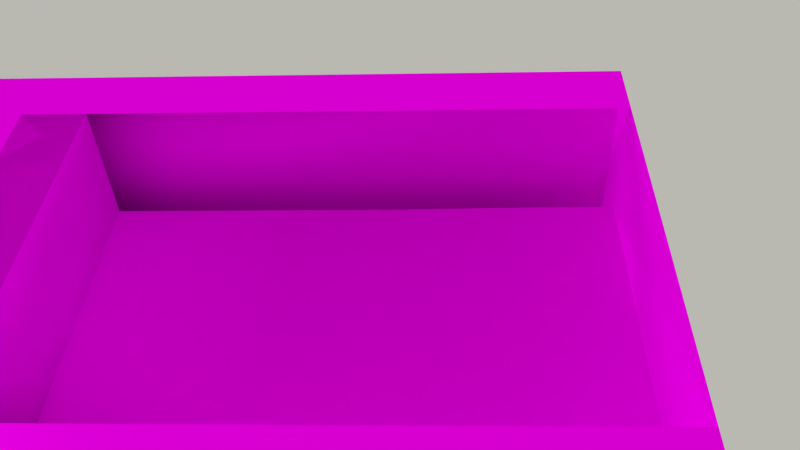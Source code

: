 # Source: wall_Obstacle.blend  (saved by Blender 2.78.0; exported with 4.5.12 LTS)
import bpy
from mathutils import Matrix  # noqa: F401  (used for matrix-valued properties, if any)

bpy.ops.wm.read_factory_settings(use_empty=True)
scene = bpy.context.scene
scene.name = 'Scene'

# ---- collections
col_collection_20 = bpy.data.collections.new('Collection 20'); scene.collection.children.link(col_collection_20)

# ---- images (referenced by path relative to the original .blend; pixels are not part of the script)
import os
ASSET_DIR = os.environ.get("B2B_ASSET_DIR", "")  # directory of the original .blend (textures are referenced by path, not embedded)
HERE = os.path.dirname(os.path.abspath(__file__))  # packed textures are extracted next to this script under _unpacked/

def load_image(name, relpath, width, height, colorspace="sRGB"):
    """Load a texture the original file referenced (path relative to the .blend, or extracted next to this script)."""
    p = next((c for c in (os.path.join(HERE, relpath), os.path.join(ASSET_DIR, relpath)) if relpath and os.path.exists(c)), "")
    if p:
        img = bpy.data.images.load(p, check_existing=True)
        img.name = name
    else:  # same state as the original file: an image datablock whose file is absent (Cycles renders it pink)
        img = bpy.data.images.new(name, width, height)
        img.source = "FILE"
        img.filepath = "//" + (relpath or name)
    img.colorspace_settings.name = colorspace
    return img
img_castlewalls_1_png_001 = load_image('Castlewalls_1.png.001', 'Castle Texture/Castlewalls_1.png', 1024, 1024, 'sRGB')
img_castlewalls_1_png = load_image('Castlewalls_1.png', 'Customer Only Download/Castlewalls_1.png', 1024, 1024, 'sRGB')

# ---- materials (node trees are filled in below, after node groups)
mat_material_003 = bpy.data.materials.new('Material.003')
mat_material_003.alpha_threshold = 0.0
mat_material_003.roughness = 0.5
mat_material_003.line_color = (0.0, 0.0, 0.0, 1.0)
mat_material_002 = bpy.data.materials.new('Material.002')
mat_material_002.alpha_threshold = 0.0
mat_material_002.roughness = 0.5
mat_material_002.specular_intensity = 0.0
mat_material_002.line_color = (0.0, 0.0, 0.0, 1.0)

# ---- material node trees
mat_material_003.use_nodes = True; mat_material_003.node_tree.nodes.clear()
_N = mat_material_003.node_tree.nodes; _L = mat_material_003.node_tree.links
n0 = _N.new('ShaderNodeOutputMaterial'); n0.name = 'Material Output'; n0.location = (300, 300)
n1 = _N.new('ShaderNodeBsdfDiffuse'); n1.name = 'Diffuse BSDF'; n1.location = (10, 300)
n2 = _N.new('ShaderNodeTexImage'); n2.name = 'Image Texture'; n2.location = (-180, 300)
n2.width = 140
n2.image = img_castlewalls_1_png_001
_L.new(n1.outputs[0], n0.inputs[0])
_L.new(n2.outputs[0], n1.inputs[0])
n0.is_active_output = True
mat_material_002.use_nodes = True; mat_material_002.node_tree.nodes.clear()
_N = mat_material_002.node_tree.nodes; _L = mat_material_002.node_tree.links
n0 = _N.new('ShaderNodeOutputMaterial'); n0.name = 'Material Output'; n0.location = (300, 300)
n1 = _N.new('ShaderNodeBsdfDiffuse'); n1.name = 'Diffuse BSDF'; n1.location = (10, 300)
n2 = _N.new('ShaderNodeTexImage'); n2.name = 'Image Texture'; n2.location = (-180, 300)
n2.width = 140
n2.image = img_castlewalls_1_png
_L.new(n1.outputs[0], n0.inputs[0])
_L.new(n2.outputs[0], n1.inputs[0])
n0.is_active_output = True

# ---- world
world_world = bpy.data.worlds.new('World'); scene.world = world_world
world_world.color = (0.4847, 0.4829, 0.4401)
world_world.use_sun_shadow = False
world_world.sun_shadow_jitter_overblur = 0.0
world_world.cycles.sampling_method = 'NONE'
world_world.cycles.sample_map_resolution = 256

# ---- cameras
cam_camera = bpy.data.cameras.new('Camera')
cam_camera.clip_end = 4350.0
cam_camera.lens = 35.0
cam_camera.sensor_width = 32.0
cam_camera.sensor_height = 18.0
cam_camera.dof.focus_distance = 0.0

# ---- lights
light_sun_003 = bpy.data.lights.new('Sun.003', 'SUN')
light_sun_003.transmission_factor = 0.0
light_sun_003.angle = 0.1993
light_sun_003.energy = 1.0
light_sun_003.shadow_buffer_clip_start = 0.5
light_sun_003.shadow_soft_size = 0.1
light_sun_003.shadow_cascade_max_distance = 1000.0
light_sun_003.cycles.use_multiple_importance_sampling = False
light_sun_001 = bpy.data.lights.new('Sun.001', 'SUN')
light_sun_001.transmission_factor = 0.0
light_sun_001.angle = 0.1993
light_sun_001.energy = 1.0
light_sun_001.shadow_buffer_clip_start = 0.5
light_sun_001.shadow_soft_size = 0.1
light_sun_001.shadow_cascade_max_distance = 1000.0
light_sun_001.cycles.use_multiple_importance_sampling = False
light_sun_002 = bpy.data.lights.new('Sun.002', 'SUN')
light_sun_002.transmission_factor = 0.0
light_sun_002.angle = 0.1993
light_sun_002.energy = 1.0
light_sun_002.shadow_buffer_clip_start = 0.5
light_sun_002.shadow_soft_size = 0.1
light_sun_002.shadow_cascade_max_distance = 1000.0
light_sun_002.cycles.use_multiple_importance_sampling = False
light_sun = bpy.data.lights.new('Sun', 'SUN')
light_sun.transmission_factor = 0.0
light_sun.angle = 0.1993
light_sun.energy = 1.0
light_sun.shadow_buffer_clip_start = 0.5
light_sun.shadow_soft_size = 0.1
light_sun.shadow_cascade_max_distance = 1000.0
light_sun.cycles.use_multiple_importance_sampling = False

# ---- meshes
me_cube_010 = bpy.data.meshes.new('Cube.010')
me_cube_010.from_pydata([(-9.45e-12, -27.25, 66.67), (96.24, 150.0, -13.51), (89.64, 150.0, -13.51), (200.0, -27.25, 66.67), (-9.45e-12, -27.25, 266.7), (110.4, 177.3, -13.51), (103.8, 177.3, -13.51), (200.0, -27.25, 266.7), (0.0, 0.006144, 266.7), (96.24, 177.3, -13.51), (89.64, 177.3, -13.51), (0.0, 0.006144, 66.67), (15.21, 150.0, 138.0), (200.0, 0.006144, 266.7), (200.0, 0.006144, 66.67), (44.44, 150.0, 138.0), (66.67, 150.0, 138.0), (-9.45e-12, -27.25, 138.0), (87.89, 150.0, 138.0), (200.0, -27.25, 138.0), (0.0, 0.006144, 138.0), (112.1, 150.0, 138.0), (133.3, 150.0, 138.0), (200.0, 0.006144, 138.0), (155.6, 150.0, 138.0), (184.8, 150.0, 138.0), (15.21, 177.3, 138.0), (184.8, 177.3, 138.0), (155.6, 177.3, 138.0), (133.3, 177.3, 138.0), (66.67, 177.3, 138.0), (44.44, 177.3, 138.0), (15.21, 150.0, 266.7), (44.44, 150.0, 208.0), (66.67, 150.0, 208.0), (87.89, 150.0, 266.7), (112.1, 150.0, 266.7), (133.3, 150.0, 211.2), (155.6, 150.0, 211.2), (184.8, 150.0, 266.7), (184.8, -27.25, 266.7), (155.6, -27.25, 211.2), (133.3, -27.25, 211.2), (112.1, -27.25, 266.7), (87.89, -27.25, 266.7), (66.67, -27.25, 208.0), (44.44, -27.25, 208.0), (15.21, -27.25, 266.7), (15.21, -27.25, 66.67), (44.44, -27.25, 66.67), (66.67, -27.25, 66.67), (133.3, -27.25, 66.67), (155.6, -27.25, 66.67), (184.8, -27.25, 66.67), (15.21, 0.006144, 66.67), (44.44, 0.006144, 66.67), (66.67, 0.006144, 66.67), (133.3, 0.006144, 66.67), (155.6, 0.006144, 66.67), (184.8, 0.006144, 66.67), (184.8, 150.0, 66.67), (155.6, 150.0, 66.67), (133.3, 150.0, 66.67), (66.67, 150.0, 66.67), (44.44, 150.0, 66.67), (15.21, 150.0, 66.67), (184.8, 177.3, 66.67), (155.6, 177.3, 66.67), (184.8, 0.006144, 266.7), (155.6, 0.006144, 211.2), (133.3, 0.006144, 211.2), (112.1, 0.006144, 266.7), (87.89, 0.006144, 266.7), (66.67, 0.006144, 208.0), (44.44, 0.006144, 208.0), (15.21, 0.006144, 266.7), (133.3, 177.3, 66.67), (66.67, 177.3, 66.67), (44.44, 177.3, 66.67), (15.21, 177.3, 66.67), (15.21, 177.3, 266.7), (44.44, 177.3, 208.0), (66.67, 177.3, 208.0), (87.89, 177.3, 266.7), (112.1, 177.3, 266.7), (133.3, 177.3, 211.2), (155.6, 177.3, 211.2), (184.8, 177.3, 266.7), (200.0, 150.0, 138.0), (0.0, 150.0, 138.0), (200.0, 177.3, 138.0), (44.44, -27.25, 138.0), (66.67, -27.25, 138.0), (133.3, -27.25, 138.0), (155.6, -27.25, 138.0), (184.8, -27.25, 138.0), (15.21, -27.25, 138.0), (184.8, 0.006144, 138.0), (155.6, 0.006144, 138.0), (133.3, 0.006144, 138.0), (112.1, 0.006144, 138.0), (87.89, 0.006144, 138.0), (66.67, 0.006144, 138.0), (44.44, 0.006144, 138.0), (15.21, 0.006144, 138.0), (0.0, 177.3, 138.0), (200.0, 150.0, 66.67), (200.0, 150.0, 266.7), (0.0, 150.0, 66.67), (0.0, 150.0, 266.7), (200.0, 177.3, 266.7), (0.0, 177.3, 266.7), (200.0, 177.3, 66.67), (0.0, 177.3, 66.67), (89.64, -27.25, -13.51), (96.24, -27.25, -13.51), (103.8, -27.25, -13.51), (110.4, -27.25, -13.51), (89.64, 0.006144, -13.51), (96.24, 0.006144, -13.51), (103.8, 0.006144, -13.51), (110.4, 0.006144, -13.51), (129.2, -22.8, 200.1), (110.6, -22.8, 248.9), (89.25, -22.8, 248.9), (70.57, -22.8, 197.3), (70.57, -22.8, 72.93), (89.25, -22.8, 72.93), (110.6, -22.8, 72.93), (129.2, -22.8, 72.93), (70.57, -22.8, 135.7), (89.25, -22.8, 135.7), (110.6, -22.8, 135.7), (129.2, -22.8, 135.7), (90.79, -22.8, 2.366), (96.59, -22.8, 2.366), (103.2, -22.8, 2.366), (109.0, -22.8, 2.366), (0.0, 72.92, 138.0), (112.1, 72.92, 138.0), (87.89, 72.92, 138.0), (66.67, 72.92, 138.0), (44.44, 72.92, 138.0), (15.21, 72.92, 138.0), (103.8, 150.0, -13.51), (110.4, 150.0, -13.51), (129.2, 171.9, 200.1), (110.6, 171.9, 248.9), (89.25, 171.9, 248.9), (70.57, 171.9, 197.3), (70.57, 171.9, 72.93), (89.25, 171.9, 72.93), (110.6, 171.9, 72.93), (129.2, 171.9, 72.93), (70.57, 171.9, 135.7), (89.25, 171.9, 135.7), (110.6, 171.9, 135.7), (129.2, 171.9, 135.7), (90.79, 171.9, 2.366), (96.59, 171.9, 2.366), (103.2, 171.9, 2.366), (109.0, 171.9, 2.366), (200.0, 72.92, 138.0), (184.8, 72.92, 138.0), (155.6, 72.92, 138.0), (133.3, 72.92, 138.0), (0.0, 150.1, 66.67), (200.0, 150.1, 66.67), (0.0, 0.006965, 600.0), (0.0, 150.1, 600.0), (200.0, 150.1, 600.0), (200.0, 0.006965, 600.0), (0.0, 150.1, 422.2), (0.0, 150.1, 244.4), (0.0, 0.006965, 244.4), (0.0, 0.006965, 422.2), (200.0, 150.1, 422.2), (200.0, 150.1, 244.4), (200.0, 0.006965, 422.2), (200.0, 0.006965, 244.4), (0.0, -20.39, 66.67), (200.0, -20.39, 66.67), (0.0, -20.39, 214.2), (200.0, -20.39, 214.2), (125.0, 400.1, 66.67), (200.0, 2.814e-05, 600.0), (125.0, 400.1, 600.0), (200.0, 400.1, 600.0), (200.0, 2.814e-05, 244.4), (200.0, 2.814e-05, 422.2), (125.0, 400.1, 422.2), (125.0, 400.1, 244.4), (200.0, 400.1, 422.2), (200.0, 400.1, 244.4), (210.2, 2.814e-05, 66.67), (210.2, 400.1, 66.67), (210.2, 2.814e-05, 214.2), (210.2, 400.1, 214.2), (125.0, 150.1, 600.0), (125.0, 150.1, 66.67), (200.0, 150.1, 600.0), (125.0, 150.1, 422.2), (125.0, 150.1, 244.4), (200.0, 150.1, 422.2), (200.0, 150.1, 244.4), (210.2, 150.1, 66.67), (210.2, 150.1, 214.2), (125.0, 400.1, 214.2), (125.0, 150.1, 214.2), (0.0, 150.1, 214.2), (200.0, 150.1, 214.2), (-0.0001098, -170.4, 66.67), (-189.9, -170.4, 66.67), (-4.455e-09, -0.006965, 600.0), (-9.597e-05, -150.1, 600.0), (-200.0, -150.1, 600.0), (-200.0, -0.006453, 600.0), (-9.597e-05, -150.1, 422.2), (-9.597e-05, -150.1, 244.4), (-3.847e-07, -0.0001312, 244.4), (-4.455e-09, -0.006965, 422.2), (-200.0, -150.1, 422.2), (-200.0, -150.1, 244.4), (-200.0, -0.006453, 422.2), (-200.0, 0.0004106, 244.4), (-3.847e-07, -0.0001312, 66.67), (-200.0, 0.0004106, 66.67), (-3.847e-07, -0.0001312, 214.2), (-200.0, 0.0004106, 214.2), (-114.8, -400.1, 66.67), (-200.0, 0.0004838, 600.0), (-125.0, -400.1, 600.0), (-200.0, -400.1, 600.0), (-200.0, 0.0004873, 244.4), (-200.0, 0.0004838, 422.2), (-125.0, -400.1, 422.2), (-125.0, -400.1, 244.4), (-200.0, -400.1, 422.2), (-200.0, -400.1, 244.4), (-200.0, 0.0004873, 66.67), (-200.0, -400.1, 66.67), (-200.0, 0.0004873, 214.2), (-200.0, -400.1, 214.2), (-125.0, -150.1, 600.0), (-114.8, -150.1, 66.67), (-200.0, -150.1, 600.0), (-125.0, -150.1, 422.2), (-125.0, -150.1, 244.4), (-200.0, -150.1, 422.2), (-200.0, -150.1, 244.4), (-200.0, -150.1, 66.67), (-200.0, -150.1, 214.2), (-114.8, -400.1, 214.2), (-114.8, -150.1, 214.2), (-0.0001098, -170.4, 214.2), (-189.9, -170.4, 214.2), (1.526e-05, -27.25, 66.67), (200.0, -27.25, 66.67), (1.526e-05, -27.25, 266.7), (200.0, -27.25, 266.7), (7.628e-06, 0.006161, 266.7), (7.628e-06, 0.006161, 66.67), (200.0, 0.006282, 266.7), (200.0, 0.006282, 66.67), (1.526e-05, -27.25, 138.0), (200.0, -27.25, 138.0), (7.628e-06, 0.006161, 138.0), (200.0, 0.006282, 138.0), (184.8, -27.25, 266.7), (155.6, -27.25, 211.2), (133.3, -27.25, 211.2), (112.1, -27.25, 266.7), (87.89, -27.25, 266.7), (66.67, -27.25, 208.0), (44.44, -27.25, 208.0), (15.21, -27.25, 266.7), (15.21, -27.25, 66.67), (44.44, -27.25, 66.67), (66.67, -27.25, 66.67), (133.3, -27.25, 66.67), (155.6, -27.25, 66.67), (184.8, -27.25, 66.67), (15.21, 0.006171, 66.67), (44.44, 0.006188, 66.67), (66.67, 0.006202, 66.67), (133.3, 0.006242, 66.67), (155.6, 0.006255, 66.67), (184.8, 0.006273, 66.67), (184.8, 0.006273, 266.7), (155.6, 0.006255, 211.2), (133.3, 0.006242, 211.2), (112.1, 0.006229, 266.7), (87.89, 0.006214, 266.7), (66.67, 0.006202, 208.0), (44.44, 0.006188, 208.0), (15.21, 0.006171, 266.7), (44.44, -27.25, 138.0), (66.67, -27.25, 138.0), (133.3, -27.25, 138.0), (155.6, -27.25, 138.0), (184.8, -27.25, 138.0), (15.21, -27.25, 138.0), (184.8, 0.006273, 138.0), (155.6, 0.006255, 138.0), (133.3, 0.006242, 138.0), (112.1, 0.006229, 138.0), (87.89, 0.006214, 138.0), (66.67, 0.006202, 138.0), (44.44, 0.006188, 138.0), (15.21, 0.006171, 138.0), (89.64, -27.25, -13.51), (96.24, -27.25, -13.51), (103.8, -27.25, -13.51), (110.4, -27.25, -13.51), (89.64, 0.006216, -13.51), (96.24, 0.00622, -13.51), (103.8, 0.006224, -13.51), (110.4, 0.006228, -13.51), (129.2, -22.24, 200.1), (110.6, -22.24, 248.9), (89.25, -22.24, 248.9), (70.57, -22.24, 197.3), (70.57, -22.24, 72.93), (89.25, -22.24, 72.93), (110.6, -22.24, 72.93), (129.2, -22.24, 72.93), (70.57, -22.24, 135.7), (89.25, -22.24, 135.7), (110.6, -22.24, 135.7), (129.2, -22.24, 135.7), (90.79, -22.24, 2.366), (96.59, -22.24, 2.366), (103.2, -22.24, 2.366), (109.0, -22.24, 2.366), (112.1, 73.13, 138.0), (66.67, 73.13, 138.0), (44.44, 73.13, 138.0), (15.21, 73.13, 138.0), (200.0, 73.13, 138.0), (184.8, 73.13, 138.0), (155.6, 73.13, 138.0), (133.3, 73.13, 138.0), (-5.491e-07, 177.3, 66.67), (200.0, 177.3, 66.67), (-5.491e-07, 177.3, 266.7), (200.0, 177.3, 266.7), (7.048e-06, 150.0, 266.7), (7.048e-06, 150.0, 66.67), (200.0, 150.0, 266.7), (200.0, 150.0, 66.67), (-5.491e-07, 177.3, 138.0), (200.0, 177.3, 138.0), (7.048e-06, 150.0, 138.0), (200.0, 150.0, 138.0), (15.21, 177.3, 266.7), (44.44, 177.3, 208.0), (66.67, 177.3, 208.0), (87.89, 177.3, 266.7), (112.1, 177.3, 266.7), (133.3, 177.3, 211.2), (155.6, 177.3, 211.2), (184.8, 177.3, 266.7), (184.8, 177.3, 66.67), (155.6, 177.3, 66.67), (133.3, 177.3, 66.67), (112.1, 177.3, 66.67), (87.89, 177.3, 66.67), (66.67, 177.3, 66.67), (44.44, 177.3, 66.67), (15.21, 177.3, 66.67), (15.21, 150.0, 66.67), (44.44, 150.0, 66.67), (66.67, 150.0, 66.67), (87.89, 150.0, 66.67), (112.1, 150.0, 66.67), (133.3, 150.0, 66.67), (155.6, 150.0, 66.67), (184.8, 150.0, 66.67), (184.8, 150.0, 266.7), (155.6, 150.0, 211.2), (133.3, 150.0, 211.2), (112.1, 150.0, 266.7), (87.89, 150.0, 266.7), (66.67, 150.0, 208.0), (44.44, 150.0, 208.0), (15.21, 150.0, 266.7), (184.8, 177.3, 138.0), (155.6, 177.3, 138.0), (133.3, 177.3, 138.0), (112.1, 177.3, 138.0), (66.67, 177.3, 138.0), (44.44, 177.3, 138.0), (15.21, 177.3, 138.0), (87.89, 177.3, 138.0), (15.21, 150.0, 138.0), (44.44, 150.0, 138.0), (66.67, 150.0, 138.0), (87.89, 150.0, 138.0), (112.1, 150.0, 138.0), (133.3, 150.0, 138.0), (155.6, 150.0, 138.0), (184.8, 150.0, 138.0), (87.89, 73.13, 138.0), (0.0, 73.13, 138.0), (111.4, 400.1, 66.67), (111.4, 400.1, 266.7), (125.0, 400.1, 266.7), (125.0, 400.1, 66.67), (111.4, 400.1, 138.0), (125.0, 400.1, 138.0), (111.5, 150.1, 268.0), (111.5, 194.0, 268.0), (111.4, 250.6, 212.5), (111.4, 302.8, 212.5), (111.4, 362.7, 266.7), (111.4, 362.7, 66.67), (111.4, 302.8, 66.67), (111.4, 250.6, 66.67), (111.5, 194.0, 66.67), (111.5, 150.1, 66.67), (125.0, 150.1, 66.67), (125.0, 194.0, 66.67), (125.0, 250.6, 66.67), (125.0, 302.8, 66.67), (125.0, 362.7, 66.67), (125.0, 362.7, 266.7), (125.0, 302.8, 212.5), (125.0, 250.6, 212.5), (125.0, 194.0, 268.0), (125.0, 150.1, 268.0), (111.4, 362.7, 138.0), (111.4, 302.8, 139.3), (111.4, 250.6, 139.3), (111.5, 194.0, 139.3), (111.5, 150.1, 139.3), (125.0, 150.1, 139.3), (125.0, 194.0, 139.3), (125.0, 250.6, 139.3), (125.0, 302.8, 139.3), (125.0, 362.7, 138.0), (200.0, 362.6, 138.0), (200.0, 302.7, 139.3), (200.0, 250.5, 139.3), (200.0, 193.9, 139.3), (200.0, 150.0, 139.3), (200.0, 93.96, 139.3), (200.0, 49.5, 139.3), (200.0, 0.006242, 139.3), (213.4, 150.0, 138.0), (213.4, 0.006144, 138.0), (213.4, 49.5, 138.0), (213.4, 93.96, 138.0), (213.4, 193.9, 138.0), (213.4, 250.5, 138.0), (213.4, 302.7, 138.0), (213.4, 362.6, 136.7), (200.0, 0.006242, 268.0), (200.0, 49.5, 209.3), (200.0, 93.96, 209.3), (200.0, 150.0, 268.0), (200.0, 193.9, 268.0), (200.0, 250.5, 212.5), (200.0, 302.7, 212.5), (200.0, 362.6, 266.7), (200.0, 362.6, 66.67), (200.0, 302.7, 66.67), (200.0, 250.5, 66.67), (200.0, 193.9, 66.67), (200.0, 150.0, 66.67), (200.0, 93.96, 66.67), (200.0, 49.5, 66.67), (200.0, 0.006242, 66.67), (213.4, 0.006145, 66.67), (213.4, 49.5, 66.67), (213.4, 93.96, 66.67), (213.4, 150.0, 66.67), (213.4, 193.9, 66.67), (213.4, 250.5, 66.67), (213.4, 302.7, 66.67), (213.4, 362.6, 66.67), (213.4, 362.6, 265.4), (213.4, 302.7, 211.2), (213.4, 250.5, 211.2), (213.4, 193.9, 266.7), (213.4, 150.0, 266.7), (213.4, 93.96, 208.0), (213.4, 49.5, 208.0), (213.4, 0.006144, 266.7), (200.0, 400.1, 138.0), (200.0, -27.25, 139.3), (213.4, 400.1, 136.7), (213.4, -27.25, 138.0), (200.0, 400.1, 66.67), (200.0, 400.1, 266.7), (200.0, -27.25, 66.67), (200.0, -27.25, 268.0), (213.4, 400.1, 265.4), (213.4, -27.25, 266.7), (213.4, 400.1, 66.67), (213.4, 176.9, 138.0), (111.5, 177.0, 268.0), (111.5, 177.0, 66.67), (125.0, 177.0, 66.67), (125.0, 177.0, 268.0), (125.0, 177.0, 139.3), (111.5, 177.0, 139.3), (200.0, 176.9, 139.3), (200.0, 176.9, 268.0), (200.0, 176.9, 66.67), (213.4, 176.9, 66.67), (213.4, 176.9, 266.7), (6.675e-06, 176.9, 66.67), (6.648e-06, 176.9, 266.7), (8.57e-06, 150.0, 266.7), (5.662e-06, 150.0, 66.67), (6.648e-06, 176.9, 138.0), (8.57e-06, 150.0, 138.0), (15.21, 176.9, 266.7), (44.44, 176.9, 208.0), (66.67, 176.9, 208.0), (87.89, 176.9, 266.7), (125.0, 177.0, 66.67), (87.89, 176.9, 66.67), (66.67, 176.9, 66.67), (44.44, 176.9, 66.67), (15.21, 176.9, 66.67), (15.21, 150.0, 66.67), (44.44, 150.0, 66.67), (66.67, 150.0, 66.67), (87.89, 150.0, 66.67), (125.0, 150.1, 268.0), (87.89, 150.0, 266.7), (66.67, 150.0, 208.0), (44.44, 150.0, 208.0), (15.21, 150.0, 266.7), (125.0, 177.0, 139.3), (66.67, 176.9, 138.0), (44.44, 176.9, 138.0), (15.21, 176.9, 138.0), (87.89, 176.9, 138.0), (15.21, 150.0, 138.0), (44.44, 150.0, 138.0), (66.67, 150.0, 138.0), (87.89, 150.0, 138.0), (125.0, 150.1, 139.3), (149.2, 150.1, 139.3), (173.3, 150.1, 139.3), (173.3, 0.006144, 139.3), (149.2, 0.006144, 139.3), (125.0, 0.006146, 139.3), (87.89, 0.006144, 138.0), (66.67, 0.006144, 138.0), (44.44, 0.006144, 138.0), (15.21, 0.006144, 138.0), (87.89, -27.25, 138.0), (15.21, -27.25, 138.0), (44.44, -27.25, 138.0), (66.67, -27.25, 138.0), (125.0, -27.15, 139.3), (149.2, -27.15, 139.3), (173.3, -27.15, 139.3), (15.21, 0.006144, 266.7), (44.44, 0.006144, 208.0), (66.67, 0.006144, 208.0), (87.89, 0.006144, 266.7), (125.0, 0.006146, 268.0), (149.2, 0.006144, 212.5), (173.3, 0.006144, 212.5), (200.0, 0.006242, 66.67), (173.3, 0.006139, 66.67), (149.2, 0.006142, 66.67), (125.0, 0.006146, 66.67), (87.89, 0.00614, 66.67), (66.67, 0.006143, 66.67), (44.44, 0.006146, 66.67), (15.21, 0.006139, 66.67), (15.21, -27.25, 66.67), (44.44, -27.25, 66.67), (66.67, -27.25, 66.67), (87.89, -27.25, 66.67), (125.0, -27.15, 66.67), (149.2, -27.15, 66.67), (173.3, -27.15, 66.67), (200.0, -27.25, 66.67), (173.3, -27.15, 212.5), (149.2, -27.15, 212.5), (125.0, -27.15, 268.0), (87.89, -27.25, 266.7), (66.67, -27.25, 208.0), (44.44, -27.25, 208.0), (15.21, -27.25, 266.7), (213.4, 0.006144, 138.0), (-5.961e-05, 0.006144, 138.0), (-5.9e-05, -27.25, 138.0), (-5.96e-05, 0.006141, 66.67), (-5.961e-05, 0.006144, 266.7), (-5.9e-05, -27.25, 266.7), (213.4, -27.25, 66.67), (-6.063e-05, -27.25, 66.67), (111.6, -27.15, 139.3), (111.6, 177.0, 268.0), (111.6, 177.0, 66.67), (111.6, 150.1, 66.67), (111.6, 150.1, 268.0), (111.6, 150.1, 139.3), (111.6, 177.0, 139.3), (111.6, 0.006144, 139.3), (111.6, 0.006144, 268.0), (111.6, 0.006148, 66.67), (111.6, -27.15, 66.67), (111.6, -27.15, 268.0), (0.0, 177.3, 66.67), (200.0, 177.3, 66.67), (0.0, 177.3, 266.7), (200.0, 177.3, 266.7), (0.0, 150.0, 266.7), (0.0, 150.0, 66.67), (200.0, 150.0, 266.7), (200.0, 150.0, 66.67), (0.0, 177.3, 138.0), (200.0, 177.3, 138.0), (0.0, 150.0, 138.0), (200.0, 150.0, 138.0), (15.21, 177.3, 266.7), (44.44, 177.3, 208.0), (66.67, 177.3, 208.0), (87.89, 177.3, 266.7), (112.1, 177.3, 266.7), (133.3, 177.3, 211.2), (155.6, 177.3, 211.2), (184.8, 177.3, 266.7), (184.8, 177.3, 66.67), (155.6, 177.3, 66.67), (133.3, 177.3, 66.67), (112.1, 177.3, 66.67), (87.89, 177.3, 66.67), (66.67, 177.3, 66.67), (44.44, 177.3, 66.67), (15.21, 177.3, 66.67), (15.21, 150.0, 66.67), (44.44, 150.0, 66.67), (66.67, 150.0, 66.67), (87.89, 150.0, 66.67), (112.1, 150.0, 66.67), (133.3, 150.0, 66.67), (155.6, 150.0, 66.67), (184.8, 150.0, 66.67), (184.8, 150.0, 266.7), (155.6, 150.0, 211.2), (133.3, 150.0, 211.2), (112.1, 150.0, 266.7), (87.89, 150.0, 266.7), (66.67, 150.0, 208.0), (44.44, 150.0, 208.0), (15.21, 150.0, 266.7), (184.8, 177.3, 138.0), (155.6, 177.3, 138.0), (133.3, 177.3, 138.0), (112.1, 177.3, 138.0), (66.67, 177.3, 138.0), (44.44, 177.3, 138.0), (15.21, 177.3, 138.0), (87.89, 177.3, 138.0), (15.21, 150.0, 138.0), (44.44, 150.0, 138.0), (66.67, 150.0, 138.0), (87.89, 150.0, 138.0), (112.1, 150.0, 138.0), (133.3, 150.0, 138.0), (155.6, 150.0, 138.0), (184.8, 150.0, 138.0), (184.8, 0.006132, 138.0), (155.6, 0.006132, 138.0), (133.3, 0.006132, 138.0), (112.1, 0.006132, 138.0), (87.89, 0.006132, 138.0), (66.67, 0.006132, 138.0), (44.44, 0.006132, 138.0), (15.21, 0.006132, 138.0), (87.89, -27.25, 138.0), (15.21, -27.25, 138.0), (44.44, -27.25, 138.0), (66.67, -27.25, 138.0), (112.1, -27.25, 138.0), (133.3, -27.25, 138.0), (155.6, -27.25, 138.0), (184.8, -27.25, 138.0), (15.21, 0.006132, 266.7), (44.44, 0.006132, 208.0), (66.67, 0.006132, 208.0), (87.89, 0.006132, 266.7), (112.1, 0.006132, 266.7), (133.3, 0.006132, 211.2), (155.6, 0.006132, 211.2), (184.8, 0.006132, 266.7), (184.8, 0.006132, 66.67), (155.6, 0.006132, 66.67), (133.3, 0.006132, 66.67), (112.1, 0.006132, 66.67), (87.89, 0.006132, 66.67), (66.67, 0.006132, 66.67), (44.44, 0.006132, 66.67), (15.21, 0.006132, 66.67), (15.21, -27.25, 66.67), (44.44, -27.25, 66.67), (66.67, -27.25, 66.67), (87.89, -27.25, 66.67), (112.1, -27.25, 66.67), (133.3, -27.25, 66.67), (155.6, -27.25, 66.67), (184.8, -27.25, 66.67), (184.8, -27.25, 266.7), (155.6, -27.25, 211.2), (133.3, -27.25, 211.2), (112.1, -27.25, 266.7), (87.89, -27.25, 266.7), (66.67, -27.25, 208.0), (44.44, -27.25, 208.0), (15.21, -27.25, 266.7), (200.0, 0.006132, 138.0), (0.0, 0.006132, 138.0), (200.0, -27.25, 138.0), (0.0, -27.25, 138.0), (200.0, 0.006132, 66.67), (200.0, 0.006132, 266.7), (0.0, 0.006132, 66.67), (0.0, 0.006132, 266.7), (200.0, -27.25, 266.7), (0.0, -27.25, 266.7), (200.0, -27.25, 66.67), (0.0, -27.25, 66.67), (0.0, 150.1, 66.67), (200.0, 150.1, 66.67), (0.0, 0.006966, 600.0), (0.0, 150.1, 600.0), (200.0, 150.1, 600.0), (200.0, 0.006966, 600.0), (0.0, 150.1, 422.2), (0.0, 150.1, 244.4), (0.0, 0.006966, 244.4), (0.0, 0.006966, 422.2), (200.0, 150.1, 422.2), (200.0, 150.1, 244.4), (200.0, 0.006966, 422.2), (200.0, 0.006966, 244.4), (0.0, -20.39, 66.67), (200.0, -20.39, 66.67), (0.0, -20.39, 214.2), (200.0, -20.39, 214.2), (0.0, 150.1, 214.2), (200.0, 150.1, 214.2)], [], [(155, 151, 150, 154), (156, 152, 151, 155), (157, 153, 152, 156), (53, 59, 14, 3), (47, 75, 8, 4), (81, 31, 26, 80), (31, 78, 79, 26), (80, 26, 105, 111), (26, 79, 113, 105), (10, 158, 159, 9), (62, 145, 5, 76), (84, 147, 148, 83), (19, 95, 53, 3), (95, 94, 52, 53), (94, 93, 51, 52), (93, 42, 122, 133), (116, 117, 137, 136), (51, 93, 133, 129), (92, 91, 49, 50), (6, 5, 145, 144), (9, 6, 144, 1), (10, 9, 1, 2), (109, 89, 12, 32), (33, 32, 12, 15), (16, 34, 33, 15), (18, 35, 34, 16), (21, 36, 35, 18), (37, 36, 21, 22), (38, 37, 22, 24), (38, 24, 25, 39), (107, 39, 25, 88), (82, 30, 31, 81), (5, 161, 153, 76), (82, 149, 154, 30), (0, 11, 54, 48), (48, 54, 55, 49), (49, 55, 56, 50), (44, 45, 125, 124), (50, 56, 118, 114), (51, 57, 58, 52), (52, 58, 59, 53), (7, 13, 68, 40), (40, 68, 69, 41), (41, 69, 70, 42), (42, 70, 71, 43), (43, 71, 72, 44), (44, 72, 73, 45), (45, 73, 74, 46), (46, 74, 75, 47), (9, 159, 160, 6), (86, 28, 29, 85), (87, 27, 28, 86), (110, 90, 27, 87), (81, 80, 32, 33), (82, 81, 33, 34), (7, 40, 95, 19), (40, 41, 94, 95), (41, 42, 93, 94), (115, 116, 136, 135), (45, 92, 130, 125), (117, 51, 129, 137), (45, 46, 91, 92), (83, 82, 34, 35), (84, 83, 35, 36), (85, 84, 36, 37), (86, 85, 37, 38), (87, 86, 38, 39), (110, 87, 39, 107), (67, 66, 60, 61), (76, 67, 61, 62), (23, 162, 88, 25, 163, 97), (13, 23, 97, 68), (69, 68, 97, 98), (69, 98, 99, 70), (70, 99, 100, 71), (100, 101, 72, 71), (101, 102, 73, 72), (102, 103, 74, 73), (74, 103, 104, 75), (8, 75, 104, 20), (77, 10, 2, 63), (83, 148, 149, 82), (78, 77, 63, 64), (79, 78, 64, 65), (113, 79, 65, 108), (30, 77, 78, 31), (76, 153, 157, 29), (6, 160, 161, 5), (29, 157, 146, 85), (114, 118, 119, 115), (115, 119, 120, 116), (116, 120, 121, 117), (43, 44, 124, 123), (57, 51, 117, 121), (114, 115, 135, 134), (96, 17, 0, 48), (47, 4, 17, 96), (28, 67, 76, 29), (27, 66, 67, 28), (91, 96, 48, 49), (90, 112, 66, 27), (80, 111, 109, 32), (46, 47, 96, 91), (133, 132, 128, 129), (132, 131, 127, 128), (131, 130, 126, 127), (129, 128, 136, 137), (122, 123, 132, 133), (123, 124, 131, 132), (124, 125, 130, 131), (128, 127, 135, 136), (127, 126, 134, 135), (42, 43, 123, 122), (50, 114, 134, 126), (92, 50, 126, 130), (16, 141, 102, 101, 140, 18), (15, 142, 103, 102, 141, 16), (12, 143, 104, 103, 142, 15), (143, 12, 89, 138, 20, 104), (66, 112, 106, 60), (153, 161, 160, 152), (146, 157, 156, 147), (147, 156, 155, 148), (148, 155, 154, 149), (152, 160, 159, 151), (151, 159, 158, 150), (85, 146, 147, 84), (77, 150, 158, 10), (30, 154, 150, 77), (98, 97, 163, 25, 24, 164), (99, 98, 164, 24, 22, 165), (21, 139, 100, 99, 165, 22), (88, 90, 110, 107), (88, 106, 112, 90), (23, 13, 7, 19), (23, 19, 3, 14), (20, 17, 4, 8), (20, 11, 0, 17), (105, 89, 109, 111), (89, 105, 113, 108), (108, 11, 20, 89), (14, 106, 88, 23), (18, 140, 101, 100, 139, 21), (209, 210, 167, 166), (179, 174, 182, 183), (171, 170, 169, 168), (169, 170, 176, 172), (172, 176, 177, 173), (171, 168, 175, 178), (178, 175, 174, 179), (183, 182, 180, 181), (208, 207, 184, 199), (204, 188, 196, 206), (198, 186, 190, 201), (201, 190, 191, 202), (200, 185, 189, 203), (203, 189, 188, 204), (206, 196, 194, 205), (193, 204, 206, 197), (187, 186, 198, 200), (187, 200, 203, 192), (192, 203, 204, 193), (197, 206, 205, 195), (183, 196, 188, 179), (196, 183, 181, 194), (175, 168, 169, 172), (173, 174, 175, 172), (202, 191, 207, 208), (173, 177, 210, 209), (174, 173, 209, 182), (182, 209, 166, 180), (190, 186, 187, 192), (193, 191, 190, 192), (197, 207, 191, 193), (207, 197, 195, 184), (254, 255, 212, 211), (224, 219, 227, 228), (216, 215, 214, 213), (214, 215, 221, 217), (217, 221, 222, 218), (216, 213, 220, 223), (223, 220, 219, 224), (228, 227, 225, 226), (253, 252, 229, 244), (249, 233, 241, 251), (243, 231, 235, 246), (246, 235, 236, 247), (245, 230, 234, 248), (248, 234, 233, 249), (251, 241, 239, 250), (238, 249, 251, 242), (232, 231, 243, 245), (232, 245, 248, 237), (237, 248, 249, 238), (242, 251, 250, 240), (220, 213, 214, 217), (218, 219, 220, 217), (247, 236, 252, 253), (218, 222, 255, 254), (219, 218, 254, 227), (227, 254, 211, 225), (235, 231, 232, 237), (238, 236, 235, 237), (242, 252, 236, 238), (252, 242, 240, 229), (281, 287, 263, 257), (275, 295, 260, 258), (265, 300, 281, 257), (300, 299, 280, 281), (299, 298, 279, 280), (298, 270, 318, 329), (312, 313, 333, 332), (279, 298, 329, 325), (297, 296, 277, 278), (256, 261, 282, 276), (276, 282, 283, 277), (277, 283, 284, 278), (272, 273, 321, 320), (278, 284, 314, 310), (279, 285, 286, 280), (280, 286, 287, 281), (259, 262, 288, 268), (268, 288, 289, 269), (269, 289, 290, 270), (270, 290, 291, 271), (271, 291, 292, 272), (272, 292, 293, 273), (273, 293, 294, 274), (274, 294, 295, 275), (259, 268, 300, 265), (268, 269, 299, 300), (269, 270, 298, 299), (311, 312, 332, 331), (273, 297, 326, 321), (313, 279, 325, 333), (273, 274, 296, 297), (262, 267, 302, 288), (289, 288, 302, 303), (289, 303, 304, 290), (290, 304, 305, 291), (305, 306, 292, 291), (306, 307, 293, 292), (307, 308, 294, 293), (294, 308, 309, 295), (260, 295, 309, 266), (310, 314, 315, 311), (311, 315, 316, 312), (312, 316, 317, 313), (271, 272, 320, 319), (285, 279, 313, 317), (310, 311, 331, 330), (301, 264, 256, 276), (275, 258, 264, 301), (296, 301, 276, 277), (274, 275, 301, 296), (329, 328, 324, 325), (328, 327, 323, 324), (327, 326, 322, 323), (325, 324, 332, 333), (318, 319, 328, 329), (319, 320, 327, 328), (320, 321, 326, 327), (324, 323, 331, 332), (323, 322, 330, 331), (270, 271, 319, 318), (278, 310, 330, 322), (297, 278, 322, 326), (308, 307, 335, 336), (309, 308, 336, 337), (267, 338, 339, 302), (303, 302, 339, 340), (304, 303, 340, 341), (305, 304, 341, 334), (386, 351, 343, 362), (377, 362, 343, 349), (385, 354, 344, 346), (361, 345, 351, 386), (350, 392, 369, 342), (392, 391, 368, 369), (391, 390, 367, 368), (389, 388, 364, 365), (388, 387, 363, 364), (387, 386, 362, 363), (347, 342, 369, 370), (370, 369, 368, 371), (371, 368, 367, 372), (372, 367, 366, 373), (373, 366, 365, 374), (374, 365, 364, 375), (375, 364, 363, 376), (376, 363, 362, 377), (348, 345, 361, 378), (378, 361, 360, 379), (379, 360, 359, 380), (380, 359, 358, 381), (381, 358, 357, 382), (382, 357, 356, 383), (383, 356, 355, 384), (384, 355, 354, 385), (344, 354, 392, 350), (354, 355, 391, 392), (355, 356, 390, 391), (358, 359, 388, 389), (359, 360, 387, 388), (360, 361, 386, 387), (346, 352, 394, 385), (384, 385, 394, 395), (384, 395, 396, 383), (383, 396, 397, 382), (397, 398, 381, 382), (398, 399, 380, 381), (399, 400, 379, 380), (379, 400, 401, 378), (348, 378, 401, 353), (390, 393, 366, 367), (393, 389, 365, 366), (356, 357, 393, 390), (357, 358, 389, 393), (403, 266, 309, 337), (306, 305, 334, 402), (307, 306, 402, 335), (340, 339, 401, 400), (337, 336, 395, 394), (398, 334, 341, 399), (401, 339, 338, 353), (397, 402, 334, 398), (396, 335, 402, 397), (399, 341, 340, 400), (395, 336, 335, 396), (352, 403, 337, 394), (266, 264, 258, 260), (266, 261, 256, 264), (352, 346, 344, 350), (352, 350, 342, 347), (267, 262, 259, 265), (267, 265, 257, 263), (348, 353, 351, 345), (351, 353, 349, 343), (347, 261, 266, 352), (263, 349, 353, 267), (430, 408, 404, 415), (424, 415, 404, 407), (414, 405, 408, 430), (433, 432, 417, 418), (432, 431, 416, 417), (431, 430, 415, 416), (495, 489, 447, 456), (457, 446, 447, 456), (457, 458, 445, 446), (458, 459, 444, 445), (506, 507, 460, 443), (443, 460, 461, 442), (502, 501, 418, 421), (421, 418, 417, 422), (422, 417, 416, 423), (423, 416, 415, 424), (406, 405, 414, 425), (425, 414, 413, 426), (426, 413, 412, 427), (427, 412, 411, 428), (503, 500, 410, 429), (442, 461, 462, 441), (462, 463, 440, 441), (493, 488, 440, 463), (451, 474, 475, 448), (499, 509, 476, 452), (485, 451, 448, 484), (510, 499, 452, 483), (411, 412, 432, 433), (412, 413, 431, 432), (413, 414, 430, 431), (504, 436, 428, 503), (436, 437, 427, 428), (437, 438, 426, 427), (426, 438, 439, 425), (406, 425, 439, 409), (505, 433, 418, 501), (500, 411, 433, 505), (436, 443, 442, 437), (439, 440, 488, 409), (441, 440, 439, 438), (504, 506, 443, 436), (437, 442, 441, 438), (481, 454, 455, 480), (482, 453, 454, 481), (483, 452, 453, 482), (486, 450, 451, 485), (487, 449, 450, 486), (497, 491, 449, 487), (457, 456, 487, 486), (458, 457, 486, 485), (459, 458, 485, 484), (507, 459, 484, 510), (461, 460, 483, 482), (462, 461, 482, 481), (463, 462, 481, 480), (493, 463, 480, 496), (465, 464, 479, 478), (466, 465, 478, 477), (467, 466, 477, 476), (508, 467, 476, 509), (469, 468, 475, 474), (470, 469, 474, 473), (471, 470, 473, 472), (454, 478, 479, 455), (453, 477, 478, 454), (452, 476, 477, 453), (450, 473, 474, 451), (449, 472, 473, 450), (480, 455, 490, 496), (456, 495, 497, 487), (464, 492, 498, 479), (455, 479, 498, 490), (444, 459, 507, 506), (420, 419, 501, 502), (428, 411, 500, 503), (448, 475, 509, 499), (484, 448, 499, 510), (435, 504, 503, 429), (434, 505, 501, 419), (435, 444, 506, 504), (460, 507, 510, 483), (468, 508, 509, 475), (534, 517, 512, 513), (515, 538, 525, 511), (538, 537, 524, 525), (537, 536, 523, 524), (595, 561, 553, 592), (562, 552, 553, 561), (562, 563, 551, 552), (563, 564, 550, 551), (606, 607, 565, 549), (549, 565, 566, 548), (514, 511, 525, 526), (526, 525, 524, 527), (527, 524, 523, 528), (528, 523, 522, 529), (603, 600, 520, 531), (531, 520, 519, 532), (532, 519, 518, 533), (533, 518, 517, 534), (548, 566, 567, 547), (557, 578, 579, 554), (599, 609, 580, 558), (588, 557, 554, 587), (610, 599, 558, 586), (512, 517, 538, 515), (517, 518, 537, 538), (518, 519, 536, 537), (513, 516, 540, 534), (533, 534, 540, 541), (533, 541, 542, 532), (532, 542, 543, 531), (604, 544, 530, 603), (536, 539, 522, 523), (605, 535, 521, 601), (519, 520, 539, 536), (544, 549, 548, 545), (604, 606, 549, 544), (542, 551, 550, 543), (553, 552, 541, 540), (545, 548, 547, 546), (541, 552, 551, 542), (516, 592, 553, 540), (584, 560, 489, 495), (585, 559, 560, 584), (586, 558, 559, 585), (589, 556, 557, 588), (590, 555, 556, 589), (596, 593, 555, 590), (562, 561, 590, 589), (563, 562, 589, 588), (564, 563, 588, 587), (607, 564, 587, 610), (566, 565, 586, 585), (567, 566, 585, 584), (489, 583, 597, 491), (569, 568, 583, 582), (570, 569, 582, 581), (571, 570, 581, 580), (608, 571, 580, 609), (573, 572, 579, 578), (574, 573, 578, 577), (575, 574, 577, 576), (594, 575, 576, 598), (559, 581, 582, 560), (558, 580, 581, 559), (556, 577, 578, 557), (555, 576, 577, 556), (593, 598, 576, 555), (561, 595, 596, 590), (550, 564, 607, 606), (529, 522, 601, 602), (554, 579, 609, 599), (587, 554, 599, 610), (543, 604, 603, 531), (539, 605, 601, 522), (520, 600, 605, 539), (543, 550, 606, 604), (565, 607, 610, 586), (572, 608, 609, 579), (494, 471, 472, 597), (491, 597, 472, 449), (560, 582, 583, 489), (567, 456, 447, 547), (456, 567, 584, 495), (495, 489, 491, 497), (444, 447, 591, 448), (547, 447, 444, 546), (406, 409, 408, 405), (490, 488, 493, 496), (408, 409, 407, 404), (492, 488, 490, 498), (592, 593, 596, 595), (516, 513, 512, 515), (516, 515, 511, 514), (592, 594, 598, 593), (594, 592, 516, 514), (488, 492, 407, 409), (655, 620, 612, 631), (646, 631, 612, 618), (654, 623, 613, 615), (630, 614, 620, 655), (619, 661, 638, 611), (661, 660, 637, 638), (660, 659, 636, 637), (658, 657, 633, 634), (657, 656, 632, 633), (656, 655, 631, 632), (726, 687, 678, 720), (688, 677, 678, 687), (688, 689, 676, 677), (689, 690, 675, 676), (675, 690, 691, 674), (674, 691, 692, 673), (616, 611, 638, 639), (639, 638, 637, 640), (640, 637, 636, 641), (641, 636, 635, 642), (642, 635, 634, 643), (643, 634, 633, 644), (644, 633, 632, 645), (645, 632, 631, 646), (617, 614, 630, 647), (647, 630, 629, 648), (648, 629, 628, 649), (649, 628, 627, 650), (650, 627, 626, 651), (651, 626, 625, 652), (652, 625, 624, 653), (653, 624, 623, 654), (673, 692, 693, 672), (693, 694, 671, 672), (724, 719, 671, 694), (682, 705, 706, 679), (679, 706, 707, 683), (716, 682, 679, 715), (715, 679, 683, 714), (613, 623, 661, 619), (623, 624, 660, 661), (624, 625, 659, 660), (627, 628, 657, 658), (628, 629, 656, 657), (629, 630, 655, 656), (615, 621, 663, 654), (653, 654, 663, 664), (653, 664, 665, 652), (652, 665, 666, 651), (666, 667, 650, 651), (667, 668, 649, 650), (668, 669, 648, 649), (648, 669, 670, 647), (617, 647, 670, 622), (659, 662, 635, 636), (662, 658, 634, 635), (625, 626, 662, 659), (626, 627, 658, 662), (667, 674, 673, 668), (670, 671, 719, 622), (672, 671, 670, 669), (666, 675, 674, 667), (665, 676, 675, 666), (678, 677, 664, 663), (668, 673, 672, 669), (664, 677, 676, 665), (621, 720, 678, 663), (712, 685, 686, 711), (713, 684, 685, 712), (714, 683, 684, 713), (717, 681, 682, 716), (718, 680, 681, 717), (728, 722, 680, 718), (688, 687, 718, 717), (689, 688, 717, 716), (690, 689, 716, 715), (691, 690, 715, 714), (692, 691, 714, 713), (693, 692, 713, 712), (694, 693, 712, 711), (724, 694, 711, 727), (696, 695, 710, 709), (697, 696, 709, 708), (698, 697, 708, 707), (699, 698, 707, 706), (700, 699, 706, 705), (701, 700, 705, 704), (702, 701, 704, 703), (725, 702, 703, 730), (685, 709, 710, 686), (684, 708, 709, 685), (683, 707, 708, 684), (681, 704, 705, 682), (680, 703, 704, 681), (722, 730, 703, 680), (711, 686, 721, 727), (687, 726, 728, 718), (695, 723, 729, 710), (686, 710, 729, 721), (721, 719, 724, 727), (723, 719, 721, 729), (617, 622, 620, 614), (620, 622, 618, 612), (621, 615, 613, 619), (720, 722, 728, 726), (720, 725, 730, 722), (621, 619, 611, 616), (725, 720, 621, 616), (719, 723, 618, 622), (639, 702, 725, 616), (695, 646, 618, 723), (749, 750, 732, 731), (744, 739, 747, 748), (736, 735, 734, 733), (734, 735, 741, 737), (737, 741, 742, 738), (736, 733, 740, 743), (743, 740, 739, 744), (748, 747, 745, 746), (738, 742, 750, 749), (748, 750, 742, 744), (750, 748, 746, 732), (747, 749, 731, 745), (739, 738, 749, 747), (738, 739, 740, 737), (740, 733, 734, 737), (741, 735, 736, 743), (744, 742, 741, 743)])
me_cube_010.polygons.foreach_set('material_index', [4, 4, 4, 4, 4, 4, 4, 4, 4, 4, 4, 4, 4, 4, 4, 4, 4, 4, 4, 4, 4, 4, 4, 4, 4, 4, 4, 4, 4, 4, 4, 4, 4, 4, 4, 4, 4, 4, 4, 4, 4, 4, 4, 4, 4, 4, 4, 4, 4, 4, 4, 4, 4, 4, 4, 4, 4, 4, 4, 4, 4, 4, 4, 4, 4, 4, 4, 4, 4, 4, 4, 4, 4, 4, 4, 4, 4, 4, 4, 4, 4, 4, 4, 4, 4, 4, 4, 4, 4, 4, 4, 4, 4, 4, 4, 4, 4, 4, 4, 4, 4, 4, 4, 4, 4, 4, 4, 4, 4, 4, 4, 4, 4, 4, 4, 4, 4, 4, 4, 4, 4, 4, 4, 4, 4, 4, 4, 4, 4, 4, 4, 4, 4, 4, 4, 4, 4, 4, 4, 4, 4, 4, 4, 4, 4, 4, 4, 4, 4, 4, 4, 4, 4, 4, 4, 4, 4, 4, 4, 4, 4, 4, 4, 4, 4, 4, 4, 4, 4, 4, 4, 4, 4, 4, 4, 4, 4, 4, 4, 4, 4, 4, 4, 4, 4, 4, 4, 4, 4, 4, 4, 4, 4, 4, 4, 4, 4, 4, 4, 4, 4, 4, 4, 4, 4, 4, 4, 4, 4, 4, 4, 4, 4, 4, 4, 4, 4, 4, 4, 4, 4, 4, 4, 4, 4, 4, 4, 4, 4, 4, 4, 4, 4, 4, 4, 4, 4, 4, 4, 4, 4, 4, 4, 4, 4, 4, 4, 4, 4, 4, 4, 4, 4, 4, 4, 4, 4, 4, 4, 4, 4, 4, 4, 4, 4, 4, 4, 4, 4, 4, 4, 4, 4, 4, 4, 4, 4, 4, 4, 4, 4, 4, 4, 4, 4, 4, 4, 4, 4, 4, 4, 4, 4, 4, 4, 4, 4, 4, 4, 4, 4, 4, 4, 4, 4, 4, 4, 4, 4, 4, 4, 4, 4, 4, 4, 4, 4, 4, 4, 4, 4, 4, 4, 4, 4, 4, 4, 4, 4, 4, 4, 4, 4, 4, 4, 4, 4, 4, 4, 4, 4, 4, 4, 4, 4, 4, 4, 4, 4, 4, 4, 4, 4, 4, 4, 4, 4, 4, 4, 4, 4, 4, 4, 4, 4, 4, 4, 4, 4, 4, 4, 4, 4, 4, 4, 4, 4, 4, 4, 4, 4, 4, 4, 4, 4, 4, 4, 4, 4, 4, 4, 4, 4, 4, 4, 4, 4, 4, 4, 4, 4, 4, 4, 4, 4, 4, 4, 4, 4, 4, 4, 4, 4, 4, 4, 4, 4, 4, 4, 4, 4, 4, 4, 4, 4, 4, 4, 4, 4, 4, 4, 4, 4, 4, 4, 4, 4, 4, 4, 4, 4, 4, 4, 4, 4, 4, 4, 4, 4, 4, 4, 4, 4, 4, 4, 4, 4, 4, 4, 4, 4, 4, 4, 4, 4, 4, 4, 4, 4, 4, 4, 4, 4, 4, 4, 4, 4, 4, 4, 4, 4, 4, 4, 4, 4, 4, 4, 4, 4, 4, 4, 4, 4, 4, 4, 4, 4, 4, 4, 4, 4, 4, 4, 4, 4, 4, 4, 4, 4, 4, 4, 4, 4, 4, 4, 4, 4, 4, 4, 4, 4, 4, 4, 4, 4, 4, 4, 4, 4, 4, 4, 4, 4, 4, 4, 4, 4, 4, 4, 4, 4, 4, 4, 4, 4, 4, 4, 4, 4, 4, 4, 4, 4, 4, 4, 4, 4, 4, 4, 4, 4, 4, 4, 4, 4, 4, 4, 4, 4, 4, 4, 4, 4, 4, 4, 4, 4, 4, 4, 4, 4, 4, 4, 4, 4, 4, 4, 4, 4, 4, 4, 4, 4, 4, 4, 4, 4, 4, 4, 4, 4, 4, 4, 4, 4, 4, 4, 4, 4, 4, 4, 4, 4, 4, 4, 4, 4, 4, 4, 4, 4, 4, 4, 4, 4, 4, 4, 4, 4, 4, 4, 4, 4, 4, 4, 4, 4, 4, 4, 4, 4, 4, 4, 4, 4, 4, 4])
_uv = me_cube_010.uv_layers.new(name='UVMap')
_uv.uv.foreach_set('vector', [0.5517, 0.5982, 0.5681, 0.4741, 0.6049, 0.4754, 0.5814, 0.604, 0.521, 0.5952, 0.5275, 0.4706, 0.5681, 0.4741, 0.5517, 0.5982, 0.4911, 0.5952, 0.4913, 0.4659, 0.5275, 0.4706, 0.521, 0.5952, 0.5228, 0.7117, 0.5221, 0.7119, 0.522, 0.7113, 0.5226, 0.7115, 0.5275, 0.7103, 0.5275, 0.7103, 0.5275, 0.7103, 0.5275, 0.7103, 0.5359, 0.7027, 0.5359, 0.7046, 0.535, 0.7047, 0.5359, 0.7022, 0.5359, 0.7046, 0.5365, 0.7065, 0.5358, 0.7066, 0.535, 0.7047, 0.5359, 0.7022, 0.535, 0.7047, 0.5344, 0.7048, 0.5359, 0.7023, 0.535, 0.7047, 0.5358, 0.7066, 0.5355, 0.7067, 0.5344, 0.7048, 0.5647, 0.3211, 0.5674, 0.3466, 0.5608, 0.3458, 0.5612, 0.3217, 0.4362, 0.4202, 0.5254, 0.2905, 0.5522, 0.3212, 0.4786, 0.4494, 0.5248, 0.7032, 0.5228, 0.7024, 0.5293, 0.7038, 0.5261, 0.7058, 0.5242, 0.7103, 0.5244, 0.7106, 0.5228, 0.7117, 0.5226, 0.7115, 0.5244, 0.7106, 0.5247, 0.7111, 0.5232, 0.7123, 0.5228, 0.7117, 0.5247, 0.7111, 0.525, 0.7115, 0.5235, 0.7128, 0.5232, 0.7123, 0.5264, 0.7111, 0.5261, 0.7105, 0.5262, 0.7106, 0.5264, 0.7111, 0.5266, 0.7116, 0.5266, 0.7116, 0.5266, 0.7116, 0.5266, 0.7116, 0.5265, 0.7114, 0.5264, 0.7111, 0.5264, 0.7111, 0.5265, 0.7114, 0.528, 0.7115, 0.5283, 0.7111, 0.5297, 0.7123, 0.5293, 0.7128, 0.5556, 0.3218, 0.5522, 0.3212, 0.5254, 0.2905, 0.5478, 0.2813, 0.5612, 0.3217, 0.5556, 0.3218, 0.5478, 0.2813, 0.5738, 0.2789, 0.5647, 0.3211, 0.5612, 0.3217, 0.5738, 0.2789, 0.596, 0.2926, 0.5358, 0.7022, 0.5335, 0.7051, 0.5329, 0.7047, 0.536, 0.7022, 0.5354, 0.7023, 0.536, 0.7022, 0.5329, 0.7047, 0.5316, 0.7039, 0.5303, 0.7031, 0.5361, 0.7009, 0.5354, 0.7023, 0.5316, 0.7039, 0.5286, 0.7023, 0.5271, 0.705, 0.5361, 0.7009, 0.5303, 0.7031, 0.5252, 0.7021, 0.5237, 0.704, 0.5271, 0.705, 0.5286, 0.7023, 0.5169, 0.6996, 0.5237, 0.704, 0.5252, 0.7021, 0.5233, 0.7028, 0.5176, 0.7011, 0.5169, 0.6996, 0.5233, 0.7028, 0.5218, 0.7035, 0.5176, 0.7011, 0.5218, 0.7035, 0.5203, 0.7042, 0.5169, 0.701, 0.5171, 0.7011, 0.5169, 0.701, 0.5203, 0.7042, 0.5196, 0.7045, 0.5367, 0.7024, 0.5366, 0.7045, 0.5359, 0.7046, 0.5359, 0.7027, 0.5522, 0.3212, 0.5467, 0.3454, 0.4913, 0.4659, 0.4786, 0.4494, 0.5437, 0.6892, 0.5486, 0.6719, 0.5814, 0.604, 0.5914, 0.6109, 0.5303, 0.7116, 0.5309, 0.7115, 0.5308, 0.712, 0.5301, 0.7118, 0.5301, 0.7118, 0.5308, 0.712, 0.5303, 0.7127, 0.5297, 0.7123, 0.5297, 0.7123, 0.5303, 0.7127, 0.53, 0.7132, 0.5293, 0.7128, 0.5266, 0.7105, 0.527, 0.7105, 0.5269, 0.7106, 0.5266, 0.7105, 0.5268, 0.7114, 0.5268, 0.7114, 0.5267, 0.7116, 0.5267, 0.7116, 0.5235, 0.7128, 0.5229, 0.7132, 0.5225, 0.7127, 0.5232, 0.7123, 0.5232, 0.7123, 0.5225, 0.7127, 0.5221, 0.7119, 0.5228, 0.7117, 0.5256, 0.7103, 0.5256, 0.7103, 0.5256, 0.7103, 0.5256, 0.7103, 0.5256, 0.7103, 0.5256, 0.7103, 0.5255, 0.7101, 0.5254, 0.7104, 0.5254, 0.7104, 0.5255, 0.7101, 0.526, 0.7101, 0.5257, 0.7106, 0.5261, 0.7105, 0.526, 0.7101, 0.5265, 0.7104, 0.5265, 0.7105, 0.5265, 0.7105, 0.5265, 0.7104, 0.5266, 0.7104, 0.5266, 0.7105, 0.5266, 0.7105, 0.5266, 0.7104, 0.5271, 0.7101, 0.527, 0.7105, 0.5273, 0.7106, 0.5271, 0.7101, 0.5276, 0.7101, 0.5277, 0.7104, 0.5277, 0.7104, 0.5276, 0.7101, 0.5275, 0.7103, 0.5275, 0.7103, 0.5612, 0.3217, 0.5608, 0.3458, 0.5533, 0.3452, 0.5556, 0.3218, 0.517, 0.7016, 0.5169, 0.7038, 0.5162, 0.7038, 0.5162, 0.7012, 0.5171, 0.701, 0.5179, 0.704, 0.5169, 0.7038, 0.517, 0.7016, 0.517, 0.7011, 0.5186, 0.7042, 0.5179, 0.704, 0.5171, 0.701, 0.5359, 0.7027, 0.5359, 0.7022, 0.536, 0.7022, 0.5354, 0.7023, 0.5367, 0.7024, 0.5359, 0.7027, 0.5354, 0.7023, 0.5361, 0.7009, 0.5256, 0.7103, 0.5256, 0.7103, 0.5244, 0.7106, 0.5242, 0.7103, 0.5256, 0.7103, 0.5254, 0.7104, 0.5247, 0.7111, 0.5244, 0.7106, 0.5254, 0.7104, 0.5257, 0.7106, 0.525, 0.7115, 0.5247, 0.7111, 0.5267, 0.7116, 0.5266, 0.7116, 0.5266, 0.7116, 0.5267, 0.7116, 0.527, 0.7105, 0.5268, 0.711, 0.5268, 0.711, 0.5269, 0.7106, 0.5266, 0.7116, 0.5265, 0.7114, 0.5265, 0.7114, 0.5266, 0.7116, 0.5273, 0.7106, 0.5277, 0.7104, 0.5283, 0.7111, 0.528, 0.7115, 0.5261, 0.7058, 0.5437, 0.6892, 0.5361, 0.7009, 0.5271, 0.705, 0.5248, 0.7032, 0.5261, 0.7058, 0.5271, 0.705, 0.5237, 0.704, 0.5113, 0.6874, 0.5248, 0.7032, 0.5237, 0.704, 0.5169, 0.6996, 0.517, 0.7016, 0.5162, 0.7012, 0.5169, 0.6996, 0.5176, 0.7011, 0.5171, 0.701, 0.517, 0.7016, 0.5176, 0.7011, 0.5169, 0.701, 0.517, 0.7011, 0.5171, 0.701, 0.5169, 0.701, 0.5171, 0.7011, 0.5164, 0.7059, 0.5171, 0.7061, 0.5172, 0.7068, 0.5163, 0.7067, 0.5157, 0.7058, 0.5164, 0.7059, 0.5163, 0.7067, 0.5156, 0.7066, 0.7241, 0.8915, 0.7241, 0.9263, 0.7241, 0.9631, 0.7168, 0.9631, 0.7168, 0.9263, 0.7168, 0.8915, 0.5256, 0.7103, 0.524, 0.7097, 0.5244, 0.7095, 0.5256, 0.7103, 0.5255, 0.7101, 0.5256, 0.7103, 0.5244, 0.7095, 0.525, 0.7091, 0.5255, 0.7101, 0.525, 0.7091, 0.5256, 0.7089, 0.526, 0.7101, 0.526, 0.7101, 0.5256, 0.7089, 0.5262, 0.7089, 0.5265, 0.7104, 0.5262, 0.7089, 0.5269, 0.7089, 0.5266, 0.7104, 0.5265, 0.7104, 0.5269, 0.7089, 0.5275, 0.709, 0.5271, 0.7101, 0.5266, 0.7104, 0.5275, 0.709, 0.5281, 0.7092, 0.5276, 0.7101, 0.5271, 0.7101, 0.5276, 0.7101, 0.5281, 0.7092, 0.5287, 0.7096, 0.5275, 0.7103, 0.5275, 0.7103, 0.5275, 0.7103, 0.5287, 0.7096, 0.529, 0.7098, 0.6203, 0.4609, 0.5647, 0.3211, 0.596, 0.2926, 0.6677, 0.4375, 0.5261, 0.7058, 0.5293, 0.7038, 0.5486, 0.6719, 0.5437, 0.6892, 0.5365, 0.7065, 0.537, 0.7064, 0.5372, 0.7071, 0.5365, 0.7072, 0.5358, 0.7066, 0.5365, 0.7065, 0.5365, 0.7072, 0.5357, 0.7073, 0.5355, 0.7067, 0.5358, 0.7066, 0.5357, 0.7073, 0.5352, 0.7072, 0.5366, 0.7045, 0.537, 0.7064, 0.5365, 0.7065, 0.5359, 0.7046, 0.4786, 0.4494, 0.4913, 0.4659, 0.4911, 0.5952, 0.48, 0.6, 0.5556, 0.3218, 0.5533, 0.3452, 0.5467, 0.3454, 0.5522, 0.3212, 0.48, 0.6, 0.4911, 0.5952, 0.51, 0.6697, 0.5113, 0.6874, 0.5267, 0.7116, 0.5267, 0.7116, 0.5267, 0.7117, 0.5267, 0.7116, 0.5267, 0.7116, 0.5267, 0.7117, 0.5266, 0.7117, 0.5266, 0.7116, 0.5266, 0.7116, 0.5266, 0.7117, 0.5266, 0.7116, 0.5266, 0.7116, 0.5265, 0.7105, 0.5266, 0.7105, 0.5266, 0.7105, 0.5265, 0.7105, 0.5264, 0.7115, 0.5265, 0.7114, 0.5266, 0.7116, 0.5266, 0.7116, 0.5267, 0.7116, 0.5267, 0.7116, 0.5267, 0.7116, 0.5267, 0.7116, 0.5287, 0.7106, 0.5288, 0.7104, 0.5303, 0.7116, 0.5301, 0.7118, 0.5275, 0.7103, 0.5275, 0.7103, 0.5288, 0.7104, 0.5287, 0.7106, 0.5169, 0.7038, 0.5164, 0.7059, 0.5157, 0.7058, 0.5162, 0.7038, 0.5179, 0.704, 0.5171, 0.7061, 0.5164, 0.7059, 0.5169, 0.7038, 0.5283, 0.7111, 0.5287, 0.7106, 0.5301, 0.7118, 0.5297, 0.7123, 0.5186, 0.7042, 0.5173, 0.7061, 0.5171, 0.7061, 0.5179, 0.704, 0.5359, 0.7022, 0.5359, 0.7023, 0.5358, 0.7022, 0.536, 0.7022, 0.5277, 0.7104, 0.5275, 0.7103, 0.5287, 0.7106, 0.5283, 0.7111, 0.5264, 0.7111, 0.5265, 0.711, 0.5266, 0.7114, 0.5265, 0.7114, 0.5265, 0.711, 0.5267, 0.711, 0.5267, 0.7113, 0.5266, 0.7114, 0.5267, 0.711, 0.5268, 0.711, 0.5268, 0.7114, 0.5267, 0.7113, 0.5265, 0.7114, 0.5266, 0.7114, 0.5266, 0.7116, 0.5266, 0.7116, 0.5262, 0.7106, 0.5265, 0.7105, 0.5265, 0.711, 0.5264, 0.7111, 0.5265, 0.7105, 0.5266, 0.7105, 0.5267, 0.711, 0.5265, 0.711, 0.5266, 0.7105, 0.5269, 0.7106, 0.5268, 0.711, 0.5267, 0.711, 0.5266, 0.7114, 0.5267, 0.7113, 0.5267, 0.7116, 0.5266, 0.7116, 0.5267, 0.7113, 0.5268, 0.7114, 0.5267, 0.7116, 0.5267, 0.7116, 0.5261, 0.7105, 0.5265, 0.7105, 0.5265, 0.7105, 0.5262, 0.7106, 0.5268, 0.7114, 0.5267, 0.7116, 0.5267, 0.7116, 0.5268, 0.7114, 0.5268, 0.711, 0.5268, 0.7114, 0.5268, 0.7114, 0.5268, 0.711, 0.6604, 0.9631, 0.6604, 0.9263, 0.6604, 0.8915, 0.6706, 0.8915, 0.6706, 0.9263, 0.6706, 0.9631, 0.6498, 0.9631, 0.6498, 0.9263, 0.6498, 0.8915, 0.6604, 0.8915, 0.6604, 0.9263, 0.6604, 0.9631, 0.6359, 0.9631, 0.6359, 0.9263, 0.6359, 0.8915, 0.6498, 0.8915, 0.6498, 0.9263, 0.6498, 0.9631, 0.6359, 0.9263, 0.6359, 0.9631, 0.6286, 0.9631, 0.6286, 0.9263, 0.6286, 0.8915, 0.6359, 0.8915, 0.5171, 0.7061, 0.5173, 0.7061, 0.5177, 0.7067, 0.5172, 0.7068, 0.4913, 0.4659, 0.5467, 0.3454, 0.5533, 0.3452, 0.5275, 0.4706, 0.51, 0.6697, 0.4911, 0.5952, 0.521, 0.5952, 0.5228, 0.7024, 0.5228, 0.7024, 0.521, 0.5952, 0.5517, 0.5982, 0.5293, 0.7038, 0.5293, 0.7038, 0.5517, 0.5982, 0.5814, 0.604, 0.5486, 0.6719, 0.5275, 0.4706, 0.5533, 0.3452, 0.5608, 0.3458, 0.5681, 0.4741, 0.5681, 0.4741, 0.5608, 0.3458, 0.5674, 0.3466, 0.6049, 0.4754, 0.5113, 0.6874, 0.51, 0.6697, 0.5228, 0.7024, 0.5248, 0.7032, 0.6203, 0.4609, 0.6049, 0.4754, 0.5674, 0.3466, 0.5647, 0.3211, 0.5914, 0.6109, 0.5814, 0.604, 0.6049, 0.4754, 0.6203, 0.4609, 0.7029, 0.8915, 0.7168, 0.8915, 0.7168, 0.9263, 0.7168, 0.9631, 0.7029, 0.9631, 0.7029, 0.9263, 0.6922, 0.8915, 0.7029, 0.8915, 0.7029, 0.9263, 0.7029, 0.9631, 0.6922, 0.9631, 0.6922, 0.9263, 0.6821, 0.9631, 0.6821, 0.9263, 0.6821, 0.8915, 0.6922, 0.8915, 0.6922, 0.9263, 0.6922, 0.9631, 0.5196, 0.7045, 0.5186, 0.7042, 0.517, 0.7011, 0.5171, 0.7011, 0.5196, 0.7045, 0.5177, 0.7067, 0.5173, 0.7061, 0.5186, 0.7042, 0.524, 0.7097, 0.5256, 0.7103, 0.5256, 0.7103, 0.5242, 0.7103, 0.524, 0.7097, 0.5242, 0.7103, 0.5226, 0.7115, 0.522, 0.7113, 0.529, 0.7098, 0.5288, 0.7104, 0.5275, 0.7103, 0.5275, 0.7103, 0.529, 0.7098, 0.5309, 0.7115, 0.5303, 0.7116, 0.5288, 0.7104, 0.5344, 0.7048, 0.5335, 0.7051, 0.5358, 0.7022, 0.5359, 0.7023, 0.5335, 0.7051, 0.5344, 0.7048, 0.5355, 0.7067, 0.5352, 0.7072, 0.5352, 0.7072, 0.5309, 0.7115, 0.529, 0.7098, 0.5335, 0.7051, 0.522, 0.7113, 0.5177, 0.7067, 0.5196, 0.7045, 0.524, 0.7097, 0.6706, 0.9631, 0.6706, 0.9263, 0.6706, 0.8915, 0.6821, 0.8915, 0.6821, 0.9263, 0.6821, 0.9631, 0.9575, 0.7844, 0.862, 0.7844, 0.862, 0.714, 0.9575, 0.714, 0.1895, 0.3627, 0.09677, 0.3754, 0.09845, 0.3578, 0.1838, 0.3476, 0.4116, 0.8911, 0.4116, 0.9627, 0.3161, 0.9627, 0.3161, 0.8911, 0.9575, 0.9686, 0.862, 0.9686, 0.862, 0.8837, 0.9575, 0.8837, 0.9575, 0.8837, 0.862, 0.8837, 0.862, 0.7988, 0.9575, 0.7988, 0.2205, 0.5235, 0.1302, 0.5416, 0.1131, 0.4611, 0.2045, 0.4433, 0.2045, 0.4433, 0.1131, 0.4611, 0.09677, 0.3754, 0.1895, 0.3627, 0.1838, 0.3476, 0.09845, 0.3578, 0.08251, 0.291, 0.1824, 0.2789, 0.8782, 0.0708, 0.7588, 0.0708, 0.7588, 0.0003701, 0.8782, 0.0003701, 0.261, 0.3726, 0.1898, 0.3629, 0.1936, 0.3483, 0.2629, 0.357, 0.8782, 0.2549, 0.7588, 0.2549, 0.7588, 0.1701, 0.8782, 0.1701, 0.8782, 0.1701, 0.7588, 0.1701, 0.7588, 0.08523, 0.8782, 0.08523, 0.2386, 0.5403, 0.1677, 0.5308, 0.1789, 0.4468, 0.25, 0.4561, 0.25, 0.4561, 0.1789, 0.4468, 0.1898, 0.3629, 0.261, 0.3726, 0.2629, 0.357, 0.1936, 0.3483, 0.1941, 0.2789, 0.2697, 0.2841, 0.3825, 0.3846, 0.261, 0.3726, 0.2629, 0.357, 0.3823, 0.3691, 0.5556, 0.9638, 0.5556, 0.9996, 0.4362, 0.9996, 0.4362, 0.9638, 0.3565, 0.5567, 0.2386, 0.5403, 0.25, 0.4561, 0.3686, 0.4718, 0.3686, 0.4718, 0.25, 0.4561, 0.261, 0.3726, 0.3825, 0.3846, 0.3823, 0.3691, 0.2629, 0.357, 0.2697, 0.2841, 0.3926, 0.2982, 0.1838, 0.3476, 0.1936, 0.3483, 0.1898, 0.3629, 0.1895, 0.3627, 0.1936, 0.3483, 0.1838, 0.3476, 0.1824, 0.2789, 0.1941, 0.2789, 0.1131, 0.4611, 0.1302, 0.5416, 0.06317, 0.5562, 0.04588, 0.4767, 0.02498, 0.3985, 0.09677, 0.3754, 0.1131, 0.4611, 0.04588, 0.4767, 0.8782, 0.08523, 0.7588, 0.08523, 0.7588, 0.0708, 0.8782, 0.0708, 0.9575, 0.7988, 0.862, 0.7988, 0.862, 0.7844, 0.9575, 0.7844, 0.09677, 0.3754, 0.02498, 0.3985, 0.02054, 0.3854, 0.09845, 0.3578, 0.09845, 0.3578, 0.02054, 0.3854, 0.0003701, 0.3143, 0.08251, 0.291, 0.4047, 0.4774, 0.3922, 0.5619, 0.3565, 0.5567, 0.3686, 0.4718, 0.3825, 0.3846, 0.419, 0.392, 0.4047, 0.4774, 0.3686, 0.4718, 0.3823, 0.3691, 0.4221, 0.3781, 0.419, 0.392, 0.3825, 0.3846, 0.4221, 0.3781, 0.3823, 0.3691, 0.3926, 0.2982, 0.4355, 0.3055, 0.8613, 0.7844, 0.7707, 0.7844, 0.7707, 0.714, 0.8613, 0.714, 0.08529, 0.818, 0.08525, 0.9134, 0.07083, 0.9134, 0.07086, 0.818, 0.3161, 0.8904, 0.3161, 0.8187, 0.4116, 0.8187, 0.4116, 0.8904, 0.8613, 0.9715, 0.7658, 0.9715, 0.7658, 0.8867, 0.8613, 0.8867, 0.8613, 0.8867, 0.7658, 0.8867, 0.7658, 0.8018, 0.8613, 0.8018, 0.255, 0.818, 0.255, 0.9135, 0.1701, 0.9135, 0.1701, 0.818, 0.1701, 0.818, 0.1701, 0.9135, 0.08525, 0.9134, 0.08529, 0.818, 0.07086, 0.818, 0.07083, 0.9134, 0.0003975, 0.9134, 0.0004302, 0.818, 0.4355, 0.6331, 0.3161, 0.6331, 0.3161, 0.5626, 0.4355, 0.5626, 0.07199, 0.6475, 0.0003734, 0.6475, 0.0003728, 0.6331, 0.07199, 0.6331, 0.4355, 0.818, 0.3161, 0.818, 0.3161, 0.7331, 0.4355, 0.7331, 0.4355, 0.7331, 0.3161, 0.7331, 0.3161, 0.6483, 0.4355, 0.6483, 0.072, 0.8172, 0.0003808, 0.8172, 0.0003771, 0.7324, 0.072, 0.7324, 0.072, 0.7324, 0.0003771, 0.7324, 0.0003734, 0.6475, 0.07199, 0.6475, 0.07199, 0.6331, 0.0003728, 0.6331, 0.0003701, 0.5626, 0.07199, 0.5626, 0.1914, 0.6475, 0.07199, 0.6475, 0.07199, 0.6331, 0.1914, 0.6331, 0.2922, 0.9993, 0.2922, 0.9635, 0.4116, 0.9635, 0.4116, 0.9993, 0.1914, 0.8172, 0.072, 0.8172, 0.072, 0.7324, 0.1914, 0.7324, 0.1914, 0.7324, 0.072, 0.7324, 0.07199, 0.6475, 0.1914, 0.6475, 0.1914, 0.6331, 0.07199, 0.6331, 0.07199, 0.5626, 0.1914, 0.5626, 0.1701, 0.9135, 0.255, 0.9135, 0.2549, 0.9851, 0.1701, 0.9851, 0.08523, 0.9851, 0.08525, 0.9134, 0.1701, 0.9135, 0.1701, 0.9851, 0.4355, 0.6483, 0.3161, 0.6483, 0.3161, 0.6331, 0.4355, 0.6331, 0.8613, 0.8018, 0.7658, 0.8018, 0.7707, 0.7844, 0.8613, 0.7844, 0.08525, 0.9134, 0.08523, 0.9851, 0.0708, 0.9948, 0.07083, 0.9134, 0.07083, 0.9134, 0.0708, 0.9948, 0.0003701, 0.9948, 0.0003975, 0.9134, 0.2272, 0.7324, 0.2272, 0.8172, 0.1914, 0.8172, 0.1914, 0.7324, 0.1914, 0.6475, 0.2272, 0.6475, 0.2272, 0.7324, 0.1914, 0.7324, 0.1914, 0.6331, 0.232, 0.6331, 0.2272, 0.6475, 0.1914, 0.6475, 0.232, 0.6331, 0.1914, 0.6331, 0.1914, 0.5626, 0.232, 0.5626, 0.7633, 0.6998, 0.763, 0.7005, 0.7625, 0.7002, 0.7631, 0.6998, 0.7453, 0.6922, 0.7452, 0.6921, 0.7454, 0.6922, 0.7453, 0.6923, 0.7625, 0.6975, 0.7632, 0.6974, 0.7633, 0.6998, 0.7631, 0.6998, 0.7632, 0.6974, 0.7643, 0.6976, 0.7642, 0.6999, 0.7633, 0.6998, 0.7643, 0.6976, 0.7651, 0.6977, 0.7649, 0.7, 0.7642, 0.6999, 0.8217, 0.6014, 0.7736, 0.6816, 0.7786, 0.6644, 0.812, 0.5947, 0.7856, 0.3164, 0.7889, 0.3146, 0.793, 0.3397, 0.7867, 0.3395, 0.8491, 0.4513, 0.8217, 0.6014, 0.812, 0.5947, 0.8343, 0.4661, 0.7443, 0.6946, 0.745, 0.6948, 0.7444, 0.6968, 0.7438, 0.6967, 0.7454, 0.697, 0.7457, 0.6976, 0.7452, 0.6977, 0.7452, 0.697, 0.7452, 0.697, 0.7452, 0.6977, 0.7443, 0.6976, 0.7444, 0.6968, 0.7444, 0.6968, 0.7443, 0.6976, 0.7436, 0.6975, 0.7438, 0.6967, 0.7547, 0.6944, 0.7405, 0.6766, 0.7395, 0.6588, 0.7522, 0.6928, 0.71, 0.4436, 0.6684, 0.4168, 0.7505, 0.2896, 0.7774, 0.3173, 0.7649, 0.7, 0.7647, 0.7009, 0.7639, 0.7008, 0.7642, 0.6999, 0.7642, 0.6999, 0.7639, 0.7008, 0.763, 0.7005, 0.7633, 0.6998, 0.7649, 0.6947, 0.7648, 0.6946, 0.765, 0.6946, 0.7649, 0.6946, 0.7649, 0.6946, 0.765, 0.6946, 0.7643, 0.6945, 0.7648, 0.6952, 0.7648, 0.6952, 0.7643, 0.6945, 0.7654, 0.6931, 0.7658, 0.695, 0.7736, 0.6816, 0.7654, 0.6931, 0.7576, 0.6966, 0.7569, 0.6939, 0.7569, 0.6939, 0.7576, 0.6966, 0.7533, 0.6983, 0.7547, 0.6944, 0.7547, 0.6944, 0.7533, 0.6983, 0.7452, 0.6907, 0.7405, 0.6766, 0.7445, 0.6923, 0.7452, 0.6907, 0.7459, 0.6923, 0.7453, 0.6927, 0.7453, 0.6927, 0.7459, 0.6923, 0.7452, 0.6921, 0.7453, 0.6922, 0.7649, 0.6947, 0.7649, 0.6946, 0.7632, 0.6974, 0.7625, 0.6975, 0.7649, 0.6946, 0.7648, 0.6952, 0.7643, 0.6976, 0.7632, 0.6974, 0.7648, 0.6952, 0.7658, 0.695, 0.7651, 0.6977, 0.7643, 0.6976, 0.7805, 0.3173, 0.7856, 0.3164, 0.7867, 0.3395, 0.7792, 0.3398, 0.7405, 0.6766, 0.7119, 0.5914, 0.7222, 0.5867, 0.7395, 0.6588, 0.7889, 0.3146, 0.8491, 0.4513, 0.8343, 0.4661, 0.793, 0.3397, 0.7445, 0.6923, 0.7453, 0.6927, 0.745, 0.6948, 0.7443, 0.6946, 0.7648, 0.6946, 0.7614, 0.6975, 0.7608, 0.697, 0.765, 0.6946, 0.7643, 0.6945, 0.765, 0.6946, 0.7608, 0.697, 0.7595, 0.6958, 0.7643, 0.6945, 0.7595, 0.6958, 0.7581, 0.6948, 0.7654, 0.6931, 0.7654, 0.6931, 0.7581, 0.6948, 0.7564, 0.6937, 0.7576, 0.6966, 0.7564, 0.6937, 0.7529, 0.6932, 0.7533, 0.6983, 0.7576, 0.6966, 0.7529, 0.6932, 0.7511, 0.6938, 0.7452, 0.6907, 0.7533, 0.6983, 0.7511, 0.6938, 0.7497, 0.6945, 0.7459, 0.6923, 0.7452, 0.6907, 0.7459, 0.6923, 0.7497, 0.6945, 0.7482, 0.6952, 0.7452, 0.6921, 0.7454, 0.6922, 0.7452, 0.6921, 0.7482, 0.6952, 0.7476, 0.6955, 0.7774, 0.3173, 0.7505, 0.2896, 0.7714, 0.281, 0.7805, 0.3173, 0.7805, 0.3173, 0.7714, 0.281, 0.7952, 0.2789, 0.7856, 0.3164, 0.7856, 0.3164, 0.7952, 0.2789, 0.8183, 0.2835, 0.7889, 0.3146, 0.7569, 0.6939, 0.7547, 0.6944, 0.7522, 0.6928, 0.7592, 0.6933, 0.8957, 0.426, 0.8491, 0.4513, 0.7889, 0.3146, 0.8183, 0.2835, 0.7774, 0.3173, 0.7805, 0.3173, 0.7792, 0.3398, 0.7726, 0.3403, 0.746, 0.6949, 0.7466, 0.6952, 0.7454, 0.697, 0.7452, 0.697, 0.7453, 0.6922, 0.7453, 0.6923, 0.7466, 0.6952, 0.746, 0.6949, 0.745, 0.6948, 0.746, 0.6949, 0.7452, 0.697, 0.7444, 0.6968, 0.7453, 0.6927, 0.7453, 0.6922, 0.746, 0.6949, 0.745, 0.6948, 0.812, 0.5947, 0.7826, 0.5893, 0.7975, 0.4656, 0.8343, 0.4661, 0.7826, 0.5893, 0.7519, 0.5867, 0.7572, 0.4634, 0.7975, 0.4656, 0.7519, 0.5867, 0.7222, 0.5867, 0.7217, 0.4594, 0.7572, 0.4634, 0.8343, 0.4661, 0.7975, 0.4656, 0.7867, 0.3395, 0.793, 0.3397, 0.7786, 0.6644, 0.7592, 0.6933, 0.7826, 0.5893, 0.812, 0.5947, 0.7592, 0.6933, 0.7522, 0.6928, 0.7519, 0.5867, 0.7826, 0.5893, 0.7522, 0.6928, 0.7395, 0.6588, 0.7222, 0.5867, 0.7519, 0.5867, 0.7975, 0.4656, 0.7572, 0.4634, 0.7792, 0.3398, 0.7867, 0.3395, 0.7572, 0.4634, 0.7217, 0.4594, 0.7726, 0.3403, 0.7792, 0.3398, 0.7736, 0.6816, 0.7569, 0.6939, 0.7592, 0.6933, 0.7786, 0.6644, 0.71, 0.4436, 0.7774, 0.3173, 0.7726, 0.3403, 0.7217, 0.4594, 0.7119, 0.5914, 0.71, 0.4436, 0.7217, 0.4594, 0.7222, 0.5867, 0.5536, 0.8915, 0.5642, 0.8915, 0.5642, 0.9264, 0.5536, 0.9264, 0.5397, 0.8915, 0.5536, 0.8915, 0.5536, 0.9264, 0.5397, 0.9264, 0.6279, 0.8915, 0.6279, 0.9264, 0.6206, 0.9264, 0.6206, 0.8915, 0.6066, 0.8915, 0.6206, 0.8915, 0.6206, 0.9264, 0.6066, 0.9264, 0.596, 0.8915, 0.6066, 0.8915, 0.6066, 0.9264, 0.596, 0.9264, 0.5859, 0.8915, 0.596, 0.8915, 0.596, 0.9264, 0.5859, 0.9264, 0.755, 0.7014, 0.7552, 0.7013, 0.756, 0.703, 0.7557, 0.7031, 0.7563, 0.7037, 0.7557, 0.7031, 0.756, 0.703, 0.7568, 0.7032, 0.7531, 0.7007, 0.7531, 0.7007, 0.7531, 0.7007, 0.7531, 0.7007, 0.7543, 0.7009, 0.7543, 0.7009, 0.7552, 0.7013, 0.755, 0.7014, 0.7521, 0.7008, 0.7523, 0.701, 0.7511, 0.7024, 0.7509, 0.7022, 0.7523, 0.701, 0.7527, 0.7014, 0.7517, 0.7028, 0.7511, 0.7024, 0.7527, 0.7014, 0.753, 0.7016, 0.7523, 0.7031, 0.7517, 0.7028, 0.7538, 0.7017, 0.7542, 0.7017, 0.7543, 0.7035, 0.7537, 0.7035, 0.7542, 0.7017, 0.7545, 0.7017, 0.755, 0.7034, 0.7543, 0.7035, 0.7545, 0.7017, 0.755, 0.7014, 0.7557, 0.7031, 0.755, 0.7034, 0.7501, 0.7021, 0.7509, 0.7022, 0.7511, 0.7024, 0.7504, 0.7027, 0.7504, 0.7027, 0.7511, 0.7024, 0.7517, 0.7028, 0.7512, 0.7035, 0.7512, 0.7035, 0.7517, 0.7028, 0.7523, 0.7031, 0.7519, 0.704, 0.7519, 0.704, 0.7523, 0.7031, 0.7529, 0.7033, 0.7527, 0.7042, 0.7527, 0.7042, 0.7529, 0.7033, 0.7537, 0.7035, 0.7536, 0.7044, 0.7536, 0.7044, 0.7537, 0.7035, 0.7543, 0.7035, 0.7544, 0.7044, 0.7544, 0.7044, 0.7543, 0.7035, 0.755, 0.7034, 0.7553, 0.7042, 0.7553, 0.7042, 0.755, 0.7034, 0.7557, 0.7031, 0.7563, 0.7037, 0.7543, 0.7008, 0.7543, 0.7009, 0.7543, 0.7009, 0.7543, 0.7009, 0.7543, 0.7009, 0.7543, 0.7009, 0.7544, 0.701, 0.7544, 0.7008, 0.7544, 0.7008, 0.7544, 0.701, 0.7541, 0.701, 0.7542, 0.7007, 0.7542, 0.7007, 0.7541, 0.701, 0.7538, 0.7008, 0.7538, 0.7008, 0.7538, 0.7008, 0.7538, 0.7008, 0.7537, 0.7008, 0.7537, 0.7007, 0.7537, 0.7007, 0.7537, 0.7008, 0.7533, 0.7009, 0.7533, 0.7005, 0.7533, 0.7005, 0.7533, 0.7009, 0.753, 0.7008, 0.753, 0.7006, 0.753, 0.7006, 0.753, 0.7008, 0.7531, 0.7007, 0.7531, 0.7007, 0.7531, 0.7007, 0.7531, 0.7007, 0.7523, 0.701, 0.7521, 0.7008, 0.7531, 0.7007, 0.753, 0.7008, 0.7527, 0.7014, 0.7523, 0.701, 0.753, 0.7008, 0.7533, 0.7009, 0.753, 0.7016, 0.7527, 0.7014, 0.7538, 0.7008, 0.7541, 0.701, 0.7542, 0.7017, 0.7538, 0.7017, 0.7541, 0.701, 0.7544, 0.701, 0.7545, 0.7017, 0.7542, 0.7017, 0.7544, 0.701, 0.7543, 0.7009, 0.755, 0.7014, 0.7545, 0.7017, 0.7531, 0.7007, 0.7519, 0.7003, 0.7521, 0.7001, 0.7531, 0.7007, 0.753, 0.7006, 0.7531, 0.7007, 0.7521, 0.7001, 0.7526, 0.6998, 0.753, 0.7006, 0.7526, 0.6998, 0.7531, 0.6997, 0.7533, 0.7005, 0.7533, 0.7005, 0.7531, 0.6997, 0.7536, 0.6997, 0.7537, 0.7007, 0.7536, 0.6997, 0.7541, 0.6998, 0.7538, 0.7008, 0.7537, 0.7007, 0.7541, 0.6998, 0.7546, 0.6999, 0.7542, 0.7007, 0.7538, 0.7008, 0.7546, 0.6999, 0.755, 0.7001, 0.7544, 0.7008, 0.7542, 0.7007, 0.7544, 0.7008, 0.755, 0.7001, 0.7554, 0.7007, 0.7543, 0.7009, 0.7543, 0.7008, 0.7543, 0.7009, 0.7554, 0.7007, 0.7556, 0.7009, 0.753, 0.7016, 0.7534, 0.7017, 0.7529, 0.7033, 0.7523, 0.7031, 0.7534, 0.7017, 0.7538, 0.7017, 0.7537, 0.7035, 0.7529, 0.7033, 0.7533, 0.7009, 0.7537, 0.7008, 0.7534, 0.7017, 0.753, 0.7016, 0.7537, 0.7008, 0.7538, 0.7008, 0.7538, 0.7017, 0.7534, 0.7017, 0.5324, 0.9264, 0.5324, 0.8915, 0.5397, 0.8915, 0.5397, 0.9264, 0.5743, 0.8915, 0.5859, 0.8915, 0.5859, 0.9264, 0.5743, 0.9264, 0.5642, 0.8915, 0.5743, 0.8915, 0.5743, 0.9264, 0.5642, 0.9264, 0.6066, 0.9264, 0.6206, 0.9264, 0.6206, 0.9631, 0.6066, 0.9631, 0.5397, 0.9264, 0.5536, 0.9264, 0.5536, 0.9631, 0.5397, 0.9631, 0.5859, 0.9631, 0.5859, 0.9264, 0.596, 0.9264, 0.596, 0.9631, 0.6206, 0.9631, 0.6206, 0.9264, 0.6279, 0.9264, 0.6279, 0.9631, 0.5743, 0.9631, 0.5743, 0.9264, 0.5859, 0.9264, 0.5859, 0.9631, 0.5642, 0.9631, 0.5642, 0.9264, 0.5743, 0.9264, 0.5743, 0.9631, 0.596, 0.9631, 0.596, 0.9264, 0.6066, 0.9264, 0.6066, 0.9631, 0.5536, 0.9631, 0.5536, 0.9264, 0.5642, 0.9264, 0.5642, 0.9631, 0.5324, 0.9631, 0.5324, 0.9264, 0.5397, 0.9264, 0.5397, 0.9631, 0.7476, 0.6955, 0.7466, 0.6952, 0.7453, 0.6923, 0.7454, 0.6922, 0.7476, 0.6955, 0.7457, 0.6976, 0.7454, 0.697, 0.7466, 0.6952, 0.7519, 0.7003, 0.7531, 0.7007, 0.7531, 0.7007, 0.7521, 0.7008, 0.7519, 0.7003, 0.7521, 0.7008, 0.7509, 0.7022, 0.7501, 0.7021, 0.7614, 0.6975, 0.7648, 0.6946, 0.7649, 0.6947, 0.7625, 0.6975, 0.7614, 0.6975, 0.7625, 0.6975, 0.7631, 0.6998, 0.7625, 0.7002, 0.7543, 0.7008, 0.7556, 0.7009, 0.7552, 0.7013, 0.7543, 0.7009, 0.7552, 0.7013, 0.7556, 0.7009, 0.7568, 0.7032, 0.756, 0.703, 0.7501, 0.7021, 0.7457, 0.6976, 0.7476, 0.6955, 0.7519, 0.7003, 0.7625, 0.7002, 0.7568, 0.7032, 0.7556, 0.7009, 0.7614, 0.6975, 0.4695, 0.1699, 0.4655, 0.1689, 0.4758, 0.1566, 0.4785, 0.1634, 0.481, 0.1624, 0.4785, 0.1634, 0.4758, 0.1566, 0.4772, 0.1531, 0.4657, 0.173, 0.4655, 0.1726, 0.4655, 0.1689, 0.4695, 0.1699, 0.474, 0.1828, 0.4735, 0.1781, 0.4807, 0.1771, 0.4809, 0.1826, 0.4735, 0.1781, 0.4724, 0.1739, 0.4803, 0.1714, 0.4807, 0.1771, 0.4724, 0.1739, 0.4695, 0.1699, 0.4785, 0.1634, 0.4803, 0.1714, 0.2327, 0.6241, 0.2327, 0.5626, 0.2458, 0.5626, 0.2458, 0.6241, 0.2055, 0.2106, 0.2523, 0.2483, 0.2421, 0.2781, 0.137, 0.2552, 0.2055, 0.2106, 0.2565, 0.1875, 0.2731, 0.2346, 0.2523, 0.2483, 0.2565, 0.1875, 0.2994, 0.1709, 0.3044, 0.2294, 0.2731, 0.2346, 0.3275, 0.2282, 0.3112, 0.1709, 0.3174, 0.1685, 0.3462, 0.2245, 0.3462, 0.2245, 0.3174, 0.1685, 0.3623, 0.1682, 0.382, 0.2096, 0.4822, 0.1842, 0.481, 0.1842, 0.4809, 0.1826, 0.4822, 0.1825, 0.4822, 0.1825, 0.4809, 0.1826, 0.4807, 0.1771, 0.4822, 0.1771, 0.4822, 0.1771, 0.4807, 0.1771, 0.4803, 0.1714, 0.4821, 0.1712, 0.4821, 0.1712, 0.4803, 0.1714, 0.4785, 0.1634, 0.481, 0.1624, 0.4656, 0.1725, 0.4655, 0.1726, 0.4657, 0.173, 0.4659, 0.173, 0.4659, 0.173, 0.4657, 0.173, 0.4671, 0.1747, 0.4658, 0.1749, 0.4658, 0.1749, 0.4671, 0.1747, 0.4673, 0.179, 0.4657, 0.1787, 0.4657, 0.1787, 0.4673, 0.179, 0.4649, 0.1839, 0.4646, 0.1836, 0.4641, 0.1843, 0.4647, 0.1848, 0.4635, 0.1858, 0.463, 0.1852, 0.382, 0.2096, 0.3623, 0.1682, 0.4021, 0.1608, 0.4129, 0.192, 0.4021, 0.1608, 0.427, 0.1565, 0.431, 0.172, 0.4129, 0.192, 0.441, 0.158, 0.4369, 0.155, 0.431, 0.172, 0.427, 0.1565, 0.2288, 0.09783, 0.2268, 0.01714, 0.2923, 0.02303, 0.2844, 0.09653, 0.31, 0.09742, 0.3231, 0.03098, 0.3419, 0.03847, 0.3271, 0.09899, 0.2503, 0.1681, 0.2288, 0.09783, 0.2844, 0.09653, 0.2998, 0.1721, 0.311, 0.1682, 0.31, 0.09742, 0.3271, 0.09899, 0.3173, 0.1686, 0.4649, 0.1839, 0.4673, 0.179, 0.4735, 0.1781, 0.474, 0.1828, 0.4673, 0.179, 0.4671, 0.1747, 0.4724, 0.1739, 0.4735, 0.1781, 0.4671, 0.1747, 0.4657, 0.173, 0.4695, 0.1699, 0.4724, 0.1739, 0.4596, 0.1791, 0.4603, 0.1785, 0.4646, 0.1836, 0.4641, 0.1843, 0.4603, 0.1785, 0.462, 0.1767, 0.4657, 0.1787, 0.4646, 0.1836, 0.462, 0.1767, 0.4625, 0.1745, 0.4658, 0.1749, 0.4657, 0.1787, 0.4658, 0.1749, 0.4625, 0.1745, 0.4625, 0.1722, 0.4659, 0.173, 0.4656, 0.1725, 0.4659, 0.173, 0.4625, 0.1722, 0.4625, 0.1702, 0.4741, 0.1843, 0.474, 0.1828, 0.4809, 0.1826, 0.481, 0.1842, 0.4647, 0.1848, 0.4649, 0.1839, 0.474, 0.1828, 0.4741, 0.1843, 0.421, 0.2406, 0.3953, 0.2255, 0.4067, 0.2062, 0.4324, 0.2213, 0.455, 0.1829, 0.4293, 0.1678, 0.4369, 0.155, 0.4625, 0.1702, 0.4172, 0.1883, 0.4293, 0.1678, 0.455, 0.1829, 0.4429, 0.2034, 0.4175, 0.2464, 0.3919, 0.2313, 0.3953, 0.2255, 0.421, 0.2406, 0.4324, 0.2213, 0.4067, 0.2062, 0.4172, 0.1883, 0.4429, 0.2034, 0.4001, 0.1538, 0.4008, 0.1197, 0.4238, 0.1341, 0.426, 0.1579, 0.3604, 0.1545, 0.3689, 0.1085, 0.4008, 0.1197, 0.4001, 0.1538, 0.3173, 0.1686, 0.3271, 0.09899, 0.3689, 0.1085, 0.3604, 0.1545, 0.1922, 0.1883, 0.1759, 0.1026, 0.2288, 0.09783, 0.2503, 0.1681, 0.1335, 0.2481, 0.112, 0.1068, 0.1759, 0.1026, 0.1922, 0.1883, 0.1073, 0.2509, 0.07147, 0.1052, 0.112, 0.1068, 0.1335, 0.2481, 0.2055, 0.2106, 0.137, 0.2552, 0.1335, 0.2481, 0.1922, 0.1883, 0.2565, 0.1875, 0.2055, 0.2106, 0.1922, 0.1883, 0.2503, 0.1681, 0.2994, 0.1709, 0.2565, 0.1875, 0.2503, 0.1681, 0.2998, 0.1721, 0.3112, 0.1709, 0.2994, 0.1709, 0.2998, 0.1721, 0.311, 0.1682, 0.3623, 0.1682, 0.3174, 0.1685, 0.3173, 0.1686, 0.3604, 0.1545, 0.4021, 0.1608, 0.3623, 0.1682, 0.3604, 0.1545, 0.4001, 0.1538, 0.427, 0.1565, 0.4021, 0.1608, 0.4001, 0.1538, 0.426, 0.1579, 0.441, 0.158, 0.427, 0.1565, 0.426, 0.1579, 0.4363, 0.157, 0.4292, 0.07595, 0.4542, 0.1071, 0.4472, 0.1105, 0.4227, 0.08309, 0.3952, 0.04956, 0.4292, 0.07595, 0.4227, 0.08309, 0.3892, 0.05947, 0.3474, 0.02518, 0.3952, 0.04956, 0.3892, 0.05947, 0.3419, 0.03847, 0.3283, 0.01601, 0.3474, 0.02518, 0.3419, 0.03847, 0.3231, 0.03098, 0.2274, 0.0003704, 0.2953, 0.007146, 0.2923, 0.02303, 0.2268, 0.01714, 0.1688, 0.0003701, 0.2274, 0.0003704, 0.2268, 0.01714, 0.1698, 0.01782, 0.1034, 0.007722, 0.1688, 0.0003701, 0.1698, 0.01782, 0.1062, 0.02471, 0.4008, 0.1197, 0.4227, 0.08309, 0.4472, 0.1105, 0.4238, 0.1341, 0.3689, 0.1085, 0.3892, 0.05947, 0.4227, 0.08309, 0.4008, 0.1197, 0.3271, 0.09899, 0.3419, 0.03847, 0.3892, 0.05947, 0.3689, 0.1085, 0.1759, 0.1026, 0.1698, 0.01782, 0.2268, 0.01714, 0.2288, 0.09783, 0.112, 0.1068, 0.1062, 0.02471, 0.1698, 0.01782, 0.1759, 0.1026, 0.426, 0.1579, 0.4238, 0.1341, 0.4335, 0.1459, 0.4363, 0.157, 0.137, 0.2552, 0.1017, 0.2598, 0.1073, 0.2509, 0.1335, 0.2481, 0.4542, 0.1071, 0.4585, 0.1299, 0.4549, 0.1271, 0.4472, 0.1105, 0.4238, 0.1341, 0.4472, 0.1105, 0.4549, 0.1271, 0.4335, 0.1459, 0.3044, 0.2294, 0.2994, 0.1709, 0.3112, 0.1709, 0.3275, 0.2282, 0.4823, 0.1867, 0.481, 0.1867, 0.481, 0.1842, 0.4822, 0.1842, 0.4646, 0.1836, 0.4649, 0.1839, 0.4647, 0.1848, 0.4641, 0.1843, 0.2844, 0.09653, 0.2923, 0.02303, 0.3231, 0.03098, 0.31, 0.09742, 0.2998, 0.1721, 0.2844, 0.09653, 0.31, 0.09742, 0.311, 0.1682, 0.4585, 0.18, 0.4596, 0.1791, 0.4641, 0.1843, 0.463, 0.1852, 0.4741, 0.1868, 0.4741, 0.1843, 0.481, 0.1842, 0.481, 0.1867, 0.4121, 0.2556, 0.3865, 0.2405, 0.3919, 0.2313, 0.4175, 0.2464, 0.3174, 0.1685, 0.3112, 0.1709, 0.311, 0.1682, 0.3173, 0.1686, 0.2953, 0.007146, 0.3283, 0.01601, 0.3231, 0.03098, 0.2923, 0.02303, 0.006849, 0.1151, 0.006887, 0.1151, 0.006844, 0.1151, 0.006894, 0.1151, 0.006052, 0.1141, 0.005632, 0.1143, 0.002239, 0.1129, 0.002318, 0.1124, 0.005632, 0.1143, 0.005156, 0.1151, 0.001912, 0.1142, 0.002239, 0.1129, 0.005156, 0.1151, 0.00497, 0.1157, 0.001768, 0.1152, 0.001912, 0.1142, 0.02004, 0.1023, 0.02023, 0.1022, 0.01548, 0.1023, 0.01436, 0.1011, 0.01954, 0.1025, 0.01653, 0.1041, 0.01548, 0.1023, 0.02023, 0.1022, 0.01954, 0.1025, 0.02075, 0.1037, 0.01768, 0.1053, 0.01653, 0.1041, 0.02075, 0.1037, 0.02369, 0.1064, 0.01879, 0.106, 0.01768, 0.1053, 0.02005, 0.1071, 0.02445, 0.1074, 0.02513, 0.108, 0.02133, 0.1074, 0.02133, 0.1074, 0.02513, 0.108, 0.02577, 0.1095, 0.02131, 0.1078, 0.001851, 0.1111, 0.002318, 0.1124, 0.002239, 0.1129, 0.001087, 0.1121, 0.001087, 0.1121, 0.002239, 0.1129, 0.001912, 0.1142, 0.0005325, 0.1138, 0.0005325, 0.1138, 0.001912, 0.1142, 0.001768, 0.1152, 0.0003914, 0.115, 0.0003914, 0.115, 0.001768, 0.1152, 0.00171, 0.1162, 0.0003701, 0.1162, 0.00829, 0.1161, 0.007996, 0.1166, 0.007802, 0.1162, 0.00796, 0.116, 0.00796, 0.116, 0.007802, 0.1162, 0.006737, 0.1156, 0.007269, 0.1152, 0.007269, 0.1152, 0.006737, 0.1156, 0.006605, 0.1151, 0.006952, 0.1149, 0.006952, 0.1149, 0.006605, 0.1151, 0.006887, 0.1151, 0.006849, 0.1151, 0.02131, 0.1078, 0.02577, 0.1095, 0.02579, 0.1133, 0.02049, 0.108, 0.02044, 0.09473, 0.01043, 0.0842, 0.01296, 0.07879, 0.02344, 0.09376, 0.02774, 0.09329, 0.0177, 0.07213, 0.02128, 0.06755, 0.03066, 0.0939, 0.02192, 0.1016, 0.02044, 0.09473, 0.02344, 0.09376, 0.0244, 0.106, 0.02535, 0.1069, 0.02774, 0.09329, 0.03066, 0.0939, 0.02551, 0.1078, 0.006844, 0.1151, 0.006887, 0.1151, 0.005632, 0.1143, 0.006052, 0.1141, 0.006887, 0.1151, 0.006605, 0.1151, 0.005156, 0.1151, 0.005632, 0.1143, 0.006605, 0.1151, 0.006737, 0.1156, 0.00497, 0.1157, 0.005156, 0.1151, 0.006894, 0.1151, 0.006923, 0.1135, 0.007008, 0.1138, 0.006849, 0.1151, 0.006952, 0.1149, 0.006849, 0.1151, 0.007008, 0.1138, 0.007317, 0.114, 0.006952, 0.1149, 0.007317, 0.114, 0.007529, 0.1141, 0.007269, 0.1152, 0.007269, 0.1152, 0.007529, 0.1141, 0.007737, 0.1141, 0.00796, 0.116, 0.008103, 0.1141, 0.008309, 0.1141, 0.008496, 0.1161, 0.00829, 0.1161, 0.00497, 0.1157, 0.004919, 0.1164, 0.00171, 0.1162, 0.001768, 0.1152, 0.004972, 0.1172, 0.004994, 0.1178, 0.001732, 0.1179, 0.00171, 0.1173, 0.006737, 0.1156, 0.007802, 0.1162, 0.004919, 0.1164, 0.00497, 0.1157, 0.01729, 0.1197, 0.02474, 0.1073, 0.02675, 0.1085, 0.0193, 0.1209, 0.01618, 0.1191, 0.02362, 0.1066, 0.02474, 0.1073, 0.01729, 0.1197, 0.01245, 0.1168, 0.01989, 0.1044, 0.02166, 0.1054, 0.01422, 0.1179, 0.01562, 0.1018, 0.01805, 0.1033, 0.01061, 0.1157, 0.008185, 0.1143, 0.0193, 0.1209, 0.02675, 0.1085, 0.02875, 0.1097, 0.02131, 0.1221, 0.01061, 0.1157, 0.01805, 0.1033, 0.01989, 0.1044, 0.01245, 0.1168, 0.006923, 0.1135, 0.01436, 0.1011, 0.01562, 0.1018, 0.008185, 0.1143, 0.03283, 0.1128, 0.04627, 0.09715, 0.05809, 0.1038, 0.02797, 0.1277, 0.02915, 0.1075, 0.03761, 0.09435, 0.04627, 0.09715, 0.03283, 0.1128, 0.02551, 0.1078, 0.03066, 0.0939, 0.03761, 0.09435, 0.02915, 0.1075, 0.01999, 0.1013, 0.01811, 0.09612, 0.02044, 0.09473, 0.02192, 0.1016, 0.0202, 0.1023, 0.01613, 0.09829, 0.01811, 0.09612, 0.01999, 0.1013, 0.02013, 0.1021, 0.01534, 0.09922, 0.01613, 0.09829, 0.0202, 0.1023, 0.01954, 0.1025, 0.02023, 0.1022, 0.0202, 0.1023, 0.01999, 0.1013, 0.02075, 0.1037, 0.01954, 0.1025, 0.01999, 0.1013, 0.02192, 0.1016, 0.02369, 0.1064, 0.02075, 0.1037, 0.02192, 0.1016, 0.0244, 0.106, 0.02445, 0.1074, 0.02369, 0.1064, 0.0244, 0.106, 0.02535, 0.1069, 0.02577, 0.1095, 0.02513, 0.108, 0.02551, 0.1078, 0.02915, 0.1075, 0.02579, 0.1133, 0.02577, 0.1095, 0.02915, 0.1075, 0.03283, 0.1128, 0.05809, 0.1038, 0.05959, 0.04276, 0.07302, 0.03282, 0.07147, 0.1052, 0.03207, 0.0376, 0.0481, 0.02636, 0.05959, 0.04276, 0.04227, 0.05222, 0.02013, 0.04835, 0.03207, 0.0376, 0.04227, 0.05222, 0.03026, 0.06008, 0.01123, 0.0591, 0.02013, 0.04835, 0.03026, 0.06008, 0.02128, 0.06755, 0.008, 0.06567, 0.01123, 0.0591, 0.02128, 0.06755, 0.0177, 0.07213, 0.002952, 0.08241, 0.004311, 0.07498, 0.01296, 0.07879, 0.01043, 0.0842, 0.003092, 0.08883, 0.002952, 0.08241, 0.01043, 0.0842, 0.009067, 0.089, 0.004688, 0.09504, 0.003092, 0.08883, 0.009067, 0.089, 0.008522, 0.09359, 0.007094, 0.09754, 0.004688, 0.09504, 0.008522, 0.09359, 0.008746, 0.09512, 0.03761, 0.09435, 0.03026, 0.06008, 0.04227, 0.05222, 0.04627, 0.09715, 0.03066, 0.0939, 0.02128, 0.06755, 0.03026, 0.06008, 0.03761, 0.09435, 0.01811, 0.09612, 0.009067, 0.089, 0.01043, 0.0842, 0.02044, 0.09473, 0.01613, 0.09829, 0.008522, 0.09359, 0.009067, 0.089, 0.01811, 0.09612, 0.01534, 0.09922, 0.008746, 0.09512, 0.008522, 0.09359, 0.01613, 0.09829, 0.02023, 0.1022, 0.02004, 0.1023, 0.02013, 0.1021, 0.0202, 0.1023, 0.01879, 0.106, 0.02369, 0.1064, 0.02445, 0.1074, 0.02005, 0.1071, 0.0003701, 0.1162, 0.00171, 0.1162, 0.00171, 0.1173, 0.0003842, 0.1173, 0.02344, 0.09376, 0.01296, 0.07879, 0.0177, 0.07213, 0.02774, 0.09329, 0.0244, 0.106, 0.02344, 0.09376, 0.02774, 0.09329, 0.02535, 0.1069, 0.007737, 0.1141, 0.008103, 0.1141, 0.00829, 0.1161, 0.00796, 0.116, 0.004919, 0.1164, 0.004972, 0.1172, 0.00171, 0.1173, 0.00171, 0.1162, 0.007802, 0.1162, 0.007996, 0.1166, 0.004972, 0.1172, 0.004919, 0.1164, 0.01422, 0.1179, 0.02166, 0.1054, 0.02362, 0.1066, 0.01618, 0.1191, 0.02513, 0.108, 0.02445, 0.1074, 0.02535, 0.1069, 0.02551, 0.1078, 0.004311, 0.07498, 0.008, 0.06567, 0.0177, 0.07213, 0.01296, 0.07879, 0.069, 0.01588, 0.1034, 0.007722, 0.1062, 0.02471, 0.07302, 0.03282, 0.07147, 0.1052, 0.07302, 0.03282, 0.1062, 0.02471, 0.112, 0.1068, 0.04627, 0.09715, 0.04227, 0.05222, 0.05959, 0.04276, 0.05809, 0.1038, 0.02579, 0.1133, 0.02353, 0.1246, 0.01836, 0.1081, 0.02049, 0.108, 0.02353, 0.1246, 0.02579, 0.1133, 0.03283, 0.1128, 0.02797, 0.1277, 0.1017, 0.2598, 0.05809, 0.1038, 0.07147, 0.1052, 0.1073, 0.2509, 0.02352, 0.1235, 0.03096, 0.111, 0.03208, 0.1117, 0.02464, 0.1241, 0.02875, 0.1097, 0.03096, 0.111, 0.02352, 0.1235, 0.02131, 0.1221, 0.4656, 0.1725, 0.4625, 0.1702, 0.4655, 0.1689, 0.4655, 0.1726, 0.4335, 0.1459, 0.4369, 0.155, 0.441, 0.158, 0.4363, 0.157, 0.4655, 0.1689, 0.4625, 0.1702, 0.4772, 0.1531, 0.4758, 0.1566, 0.4585, 0.1299, 0.4369, 0.155, 0.4335, 0.1459, 0.4549, 0.1271, 0.01436, 0.1011, 0.01534, 0.09922, 0.02013, 0.1021, 0.02004, 0.1023, 0.006923, 0.1135, 0.006894, 0.1151, 0.006844, 0.1151, 0.006052, 0.1141, 0.006923, 0.1135, 0.006052, 0.1141, 0.002318, 0.1124, 0.001851, 0.1111, 0.01436, 0.1011, 0.007094, 0.09754, 0.008746, 0.09512, 0.01534, 0.09922, 0.007094, 0.09754, 0.01436, 0.1011, 0.006923, 0.1135, 0.001851, 0.1111, 0.4369, 0.155, 0.4585, 0.1299, 0.4772, 0.1531, 0.4625, 0.1702, 0.654, 0.7738, 0.6483, 0.7718, 0.6592, 0.7364, 0.6665, 0.7383, 0.6588, 0.714, 0.6665, 0.7383, 0.6592, 0.7364, 0.6468, 0.7243, 0.6564, 0.8099, 0.6558, 0.81, 0.6565, 0.8102, 0.6559, 0.8103, 0.6508, 0.789, 0.6511, 0.7884, 0.6483, 0.7718, 0.654, 0.7738, 0.6646, 0.8265, 0.6691, 0.8256, 0.6983, 0.863, 0.6873, 0.8644, 0.6691, 0.8256, 0.6775, 0.8187, 0.7298, 0.8531, 0.6983, 0.863, 0.6775, 0.8187, 0.6795, 0.8114, 0.7316, 0.8313, 0.7298, 0.8531, 0.675, 0.7938, 0.6707, 0.7858, 0.7065, 0.7617, 0.7203, 0.7811, 0.6707, 0.7858, 0.6642, 0.7792, 0.6888, 0.7472, 0.7065, 0.7617, 0.6642, 0.7792, 0.654, 0.7738, 0.6665, 0.7383, 0.6888, 0.7472, 0.5235, 0.7997, 0.5226, 0.7996, 0.5394, 0.8145, 0.5373, 0.8183, 0.5265, 0.8009, 0.5427, 0.806, 0.5394, 0.8145, 0.5226, 0.7996, 0.5265, 0.8009, 0.5262, 0.7957, 0.5433, 0.7997, 0.5427, 0.806, 0.5262, 0.7957, 0.521, 0.7904, 0.5423, 0.7941, 0.5433, 0.7997, 0.5423, 0.7941, 0.521, 0.7904, 0.5201, 0.7886, 0.5407, 0.7882, 0.5407, 0.7882, 0.5201, 0.7886, 0.5211, 0.7839, 0.5394, 0.7828, 0.6708, 0.8785, 0.6873, 0.8644, 0.6983, 0.863, 0.6882, 0.8907, 0.6882, 0.8907, 0.6983, 0.863, 0.7298, 0.8531, 0.7423, 0.877, 0.7423, 0.877, 0.7298, 0.8531, 0.7316, 0.8313, 0.7631, 0.8419, 0.7631, 0.8419, 0.7316, 0.8313, 0.7293, 0.8071, 0.7651, 0.8036, 0.7651, 0.8036, 0.7293, 0.8071, 0.7203, 0.7811, 0.752, 0.765, 0.752, 0.765, 0.7203, 0.7811, 0.7065, 0.7617, 0.73, 0.7373, 0.73, 0.7373, 0.7065, 0.7617, 0.6888, 0.7472, 0.7001, 0.7189, 0.7001, 0.7189, 0.6888, 0.7472, 0.6665, 0.7383, 0.6588, 0.714, 0.6504, 0.7887, 0.6511, 0.7884, 0.6508, 0.789, 0.6513, 0.7888, 0.6513, 0.7888, 0.6508, 0.789, 0.6524, 0.7876, 0.6479, 0.7878, 0.6479, 0.7878, 0.6524, 0.7876, 0.6549, 0.7923, 0.6483, 0.7928, 0.6483, 0.7928, 0.6549, 0.7923, 0.653, 0.7977, 0.6528, 0.7981, 0.6528, 0.7981, 0.653, 0.7977, 0.6538, 0.7997, 0.6536, 0.8002, 0.6536, 0.8002, 0.6538, 0.7997, 0.6598, 0.8056, 0.6525, 0.8056, 0.6525, 0.8056, 0.6598, 0.8056, 0.6594, 0.8111, 0.6541, 0.8108, 0.6541, 0.8108, 0.6594, 0.8111, 0.6558, 0.81, 0.6564, 0.8099, 0.5394, 0.7828, 0.5211, 0.7839, 0.5202, 0.779, 0.5366, 0.7768, 0.5202, 0.779, 0.517, 0.7787, 0.5315, 0.7691, 0.5366, 0.7768, 0.5176, 0.7787, 0.5266, 0.7661, 0.5315, 0.7691, 0.517, 0.7787, 0.5023, 0.7997, 0.4753, 0.8216, 0.467, 0.8025, 0.4959, 0.7907, 0.4959, 0.7907, 0.467, 0.8025, 0.465, 0.7802, 0.4883, 0.7808, 0.5189, 0.7954, 0.5023, 0.7997, 0.4959, 0.7907, 0.5212, 0.7911, 0.5212, 0.7911, 0.4959, 0.7907, 0.4883, 0.7808, 0.5201, 0.7894, 0.6565, 0.8102, 0.6558, 0.81, 0.6691, 0.8256, 0.6646, 0.8265, 0.6558, 0.81, 0.6594, 0.8111, 0.6775, 0.8187, 0.6691, 0.8256, 0.6594, 0.8111, 0.6598, 0.8056, 0.6795, 0.8114, 0.6775, 0.8187, 0.653, 0.7977, 0.6549, 0.7923, 0.6707, 0.7858, 0.675, 0.7938, 0.6549, 0.7923, 0.6524, 0.7876, 0.6642, 0.7792, 0.6707, 0.7858, 0.6524, 0.7876, 0.6508, 0.789, 0.654, 0.7738, 0.6642, 0.7792, 0.6559, 0.8103, 0.6547, 0.8274, 0.6479, 0.8232, 0.6564, 0.8099, 0.6541, 0.8108, 0.6564, 0.8099, 0.6479, 0.8232, 0.641, 0.815, 0.6541, 0.8108, 0.641, 0.815, 0.6373, 0.8084, 0.6525, 0.8056, 0.6525, 0.8056, 0.6373, 0.8084, 0.6353, 0.8023, 0.6536, 0.8002, 0.6353, 0.8023, 0.6332, 0.7958, 0.6528, 0.7981, 0.6536, 0.8002, 0.6332, 0.7958, 0.632, 0.79, 0.6483, 0.7928, 0.6528, 0.7981, 0.632, 0.79, 0.6324, 0.7835, 0.6479, 0.7878, 0.6483, 0.7928, 0.6479, 0.7878, 0.6324, 0.7835, 0.6356, 0.7749, 0.6513, 0.7888, 0.6504, 0.7887, 0.6513, 0.7888, 0.6356, 0.7749, 0.638, 0.7708, 0.6795, 0.8114, 0.6783, 0.8033, 0.7293, 0.8071, 0.7316, 0.8313, 0.6783, 0.8033, 0.675, 0.7938, 0.7203, 0.7811, 0.7293, 0.8071, 0.6598, 0.8056, 0.6538, 0.7997, 0.6783, 0.8033, 0.6795, 0.8114, 0.6538, 0.7997, 0.653, 0.7977, 0.675, 0.7938, 0.6783, 0.8033, 0.6326, 0.7953, 0.5417, 0.7884, 0.54, 0.7833, 0.6316, 0.7898, 0.6348, 0.774, 0.5325, 0.7687, 0.5266, 0.7661, 0.638, 0.7708, 0.5371, 0.7779, 0.5325, 0.7687, 0.6348, 0.774, 0.632, 0.7838, 0.6344, 0.8021, 0.5431, 0.7947, 0.5417, 0.7884, 0.6326, 0.7953, 0.6369, 0.8077, 0.5438, 0.7999, 0.5431, 0.7947, 0.6344, 0.8021, 0.5403, 0.8156, 0.5433, 0.8057, 0.6408, 0.8137, 0.647, 0.8237, 0.6316, 0.7898, 0.54, 0.7833, 0.5371, 0.7779, 0.632, 0.7838, 0.6408, 0.8137, 0.5433, 0.8057, 0.5438, 0.7999, 0.6369, 0.8077, 0.6547, 0.8274, 0.5373, 0.8183, 0.5403, 0.8156, 0.647, 0.8237, 0.5139, 0.7783, 0.4927, 0.7682, 0.5063, 0.7656, 0.5173, 0.7787, 0.5125, 0.7832, 0.4798, 0.7709, 0.4927, 0.7682, 0.5139, 0.7783, 0.5201, 0.7894, 0.4883, 0.7808, 0.4798, 0.7709, 0.5125, 0.7832, 0.5216, 0.8006, 0.5099, 0.8074, 0.5023, 0.7997, 0.5189, 0.7954, 0.5231, 0.7994, 0.5206, 0.8136, 0.5099, 0.8074, 0.5216, 0.8006, 0.5228, 0.7999, 0.5267, 0.8165, 0.5206, 0.8136, 0.5231, 0.7994, 0.5265, 0.8009, 0.5226, 0.7996, 0.5231, 0.7994, 0.5216, 0.8006, 0.5262, 0.7957, 0.5265, 0.8009, 0.5216, 0.8006, 0.5189, 0.7954, 0.521, 0.7904, 0.5262, 0.7957, 0.5189, 0.7954, 0.5212, 0.7911, 0.5201, 0.7886, 0.521, 0.7904, 0.5212, 0.7911, 0.5201, 0.7894, 0.5211, 0.7839, 0.5201, 0.7886, 0.5201, 0.7894, 0.5125, 0.7832, 0.5202, 0.779, 0.5211, 0.7839, 0.5125, 0.7832, 0.5139, 0.7783, 0.517, 0.7787, 0.5202, 0.779, 0.5139, 0.7783, 0.5173, 0.7787, 0.5176, 0.7787, 0.517, 0.7787, 0.5173, 0.7787, 0.517, 0.7785, 0.4691, 0.7242, 0.507, 0.714, 0.501, 0.7369, 0.4822, 0.7466, 0.4467, 0.7468, 0.4691, 0.7242, 0.4822, 0.7466, 0.4703, 0.7615, 0.4362, 0.7757, 0.4467, 0.7468, 0.4703, 0.7615, 0.465, 0.7802, 0.4377, 0.81, 0.4362, 0.7757, 0.465, 0.7802, 0.467, 0.8025, 0.4503, 0.8391, 0.4377, 0.81, 0.467, 0.8025, 0.4753, 0.8216, 0.4739, 0.8626, 0.4503, 0.8391, 0.4753, 0.8216, 0.4889, 0.8378, 0.5136, 0.8758, 0.4739, 0.8626, 0.4889, 0.8378, 0.5092, 0.8497, 0.527, 0.867, 0.5136, 0.8758, 0.5092, 0.8497, 0.5159, 0.8529, 0.4927, 0.7682, 0.4822, 0.7466, 0.501, 0.7369, 0.5063, 0.7656, 0.4798, 0.7709, 0.4703, 0.7615, 0.4822, 0.7466, 0.4927, 0.7682, 0.4883, 0.7808, 0.465, 0.7802, 0.4703, 0.7615, 0.4798, 0.7709, 0.5099, 0.8074, 0.4889, 0.8378, 0.4753, 0.8216, 0.5023, 0.7997, 0.5206, 0.8136, 0.5092, 0.8497, 0.4889, 0.8378, 0.5099, 0.8074, 0.5267, 0.8165, 0.5159, 0.8529, 0.5092, 0.8497, 0.5206, 0.8136, 0.5173, 0.7787, 0.5063, 0.7656, 0.5145, 0.7655, 0.517, 0.7785, 0.5226, 0.7996, 0.5235, 0.7997, 0.5228, 0.7999, 0.5231, 0.7994, 0.507, 0.714, 0.5191, 0.7226, 0.5077, 0.7344, 0.501, 0.7369, 0.5063, 0.7656, 0.501, 0.7369, 0.5077, 0.7344, 0.5145, 0.7655, 0.5145, 0.7655, 0.5266, 0.7661, 0.5176, 0.7787, 0.517, 0.7785, 0.5191, 0.7226, 0.5266, 0.7661, 0.5145, 0.7655, 0.5077, 0.7344, 0.6504, 0.7887, 0.638, 0.7708, 0.6483, 0.7718, 0.6511, 0.7884, 0.6483, 0.7718, 0.638, 0.7708, 0.6468, 0.7243, 0.6592, 0.7364, 0.6547, 0.8274, 0.6559, 0.8103, 0.6565, 0.8102, 0.6646, 0.8265, 0.5373, 0.8183, 0.5267, 0.8165, 0.5228, 0.7999, 0.5235, 0.7997, 0.5373, 0.8183, 0.527, 0.867, 0.5159, 0.8529, 0.5267, 0.8165, 0.6547, 0.8274, 0.6646, 0.8265, 0.6873, 0.8644, 0.6708, 0.8785, 0.527, 0.867, 0.5373, 0.8183, 0.6547, 0.8274, 0.6708, 0.8785, 0.5266, 0.7661, 0.5191, 0.7226, 0.6468, 0.7243, 0.638, 0.7708, 0.6882, 0.8907, 0.5136, 0.8758, 0.527, 0.867, 0.6708, 0.8785, 0.507, 0.714, 0.6588, 0.714, 0.6468, 0.7243, 0.5191, 0.7226, 0.9744, 0.0708, 0.8789, 0.0708, 0.8789, 0.0003701, 0.9744, 0.0003701, 0.6693, 0.08946, 0.5703, 0.08794, 0.5749, 0.07021, 0.6657, 0.07339, 0.5317, 0.8915, 0.5317, 0.9631, 0.4362, 0.9631, 0.4362, 0.8915, 0.9744, 0.2549, 0.8789, 0.2549, 0.8789, 0.1701, 0.9744, 0.1701, 0.9744, 0.1701, 0.8789, 0.1701, 0.8789, 0.08523, 0.9744, 0.08523, 0.657, 0.2604, 0.5677, 0.2564, 0.5688, 0.1754, 0.6617, 0.1782, 0.6617, 0.1782, 0.5688, 0.1754, 0.5703, 0.08794, 0.6693, 0.08946, 0.6657, 0.07339, 0.5749, 0.07021, 0.5683, 0.0003701, 0.6697, 0.0003701, 0.9744, 0.08523, 0.8789, 0.08523, 0.8789, 0.0708, 0.9744, 0.0708, 0.6657, 0.07339, 0.7452, 0.08963, 0.7425, 0.1029, 0.6693, 0.08946, 0.7452, 0.08963, 0.6657, 0.07339, 0.6697, 0.0003701, 0.7581, 0.01237, 0.5749, 0.07021, 0.4924, 0.08503, 0.483, 0.01123, 0.5683, 0.0003701, 0.5703, 0.08794, 0.4947, 0.09877, 0.4924, 0.08503, 0.5749, 0.07021, 0.4947, 0.09877, 0.5703, 0.08794, 0.5688, 0.1754, 0.5008, 0.1771, 0.5688, 0.1754, 0.5677, 0.2564, 0.5008, 0.2564, 0.5008, 0.1771, 0.7322, 0.1852, 0.7253, 0.2657, 0.657, 0.2604, 0.6617, 0.1782, 0.6693, 0.08946, 0.7425, 0.1029, 0.7322, 0.1852, 0.6617, 0.1782])
me_cube_010.materials.append(None)
me_cube_010.materials.append(None)
me_cube_010.materials.append(None)
me_cube_010.materials.append(None)
me_cube_010.materials.append(mat_material_003)
me_cube_010.materials.append(mat_material_002)
me_cube_010.use_remesh_preserve_volume = False
me_cube_010.use_remesh_preserve_attributes = False
me_cube_010.use_mirror_vertex_groups = False
me_cube_010.update()

# ---- objects
ob_sun_003 = bpy.data.objects.new('Sun.003', light_sun_003)
ob_battlement_2 = bpy.data.objects.new('Battlement_2', me_cube_010)
ob_sun_001 = bpy.data.objects.new('Sun.001', light_sun_001)
ob_camera = bpy.data.objects.new('Camera', cam_camera)
ob_sun_002 = bpy.data.objects.new('Sun.002', light_sun_002)
ob_sun = bpy.data.objects.new('Sun', light_sun)

# ---- transforms, parenting, visibility, modifiers, constraints
ob_sun_003.location = (921.3, 63.31, 63.54)
ob_sun_003.rotation_euler = (1.272, -0.1179, 2.032)
ob_sun_003.lineart.crease_threshold = 0.0
ob_battlement_2.location = (0.0, 0.0, 576.0)
ob_battlement_2.rotation_euler = (3.107, -0.0, 0.0)
ob_battlement_2.scale = (2.56, 1.28, 0.96)
ob_battlement_2.lineart.crease_threshold = 0.0
ob_sun_001.location = (-878.3, 588.7, 1361.0)
ob_sun_001.rotation_euler = (3.414, 0.6419, -1.126)
ob_sun_001.lineart.crease_threshold = 0.0
ob_camera.location = (140.3, -406.2, 795.2)
ob_camera.rotation_euler = (0.8136, 3.712e-06, -1.541)
ob_camera.scale = (64.47, 64.47, 64.47)
ob_camera.lineart.crease_threshold = 0.0
ob_sun_002.location = (665.2, -473.3, 1003.0)
ob_sun_002.rotation_euler = (1.532, 0.2428, 0.4291)
ob_sun_002.lineart.crease_threshold = 0.0
ob_sun.location = (-23.96, 63.31, 63.54)
ob_sun.rotation_euler = (1.272, -0.1179, -0.2243)
ob_sun.lineart.crease_threshold = 0.0

# ---- collection membership
col_collection_20.objects.link(ob_sun_003)
col_collection_20.objects.link(ob_battlement_2)
col_collection_20.objects.link(ob_sun_001)
col_collection_20.objects.link(ob_camera)
col_collection_20.objects.link(ob_sun_002)
col_collection_20.objects.link(ob_sun)

# ---- scene / render settings (as saved in the file)
scene.camera = ob_camera
scene.frame_start = 0; scene.frame_end = 169; scene.frame_set(53)
scene.render.engine = 'CYCLES'
scene.render.image_settings.color_mode = 'RGB'
scene.render.image_settings.compression = 90
scene.render.resolution_percentage = 50
scene.render.dither_intensity = 0.0
scene.render.use_bake_selected_to_active = True
scene.cycles.use_denoising = False
scene.cycles.samples = 100
scene.cycles.sampling_pattern = 'TABULATED_SOBOL'
scene.cycles.light_sampling_threshold = 0.0
scene.cycles.use_adaptive_sampling = False
scene.cycles.use_light_tree = False
scene.cycles.blur_glossy = 0.0
scene.cycles.volume_bounces = 1
scene.cycles.pixel_filter_type = 'GAUSSIAN'
scene.cycles.sample_clamp_indirect = 0.0
scene.view_settings.view_transform = 'Standard'
scene.unit_settings.scale_length = 0.5
bpy.context.view_layer.update()
